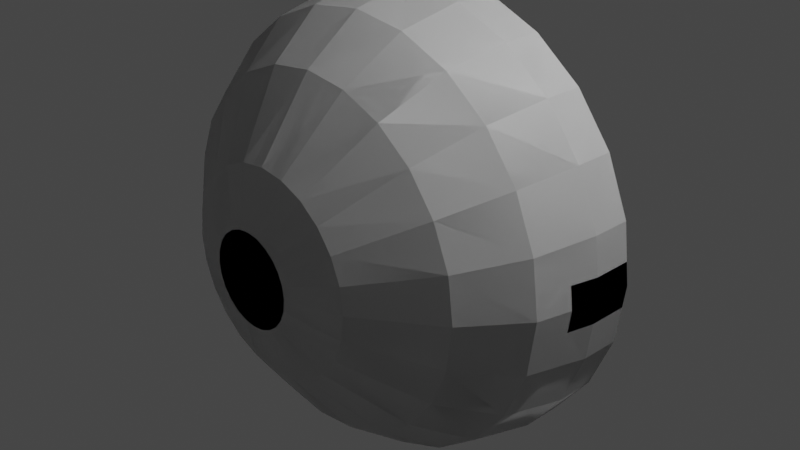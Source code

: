 # Source: sspx-dome-cupola-5-1-iva.blend  (saved by Blender 3.1.7; exported with 4.5.12 LTS)
import bpy
from mathutils import Matrix  # noqa: F401  (used for matrix-valued properties, if any)

bpy.ops.wm.read_factory_settings(use_empty=True)
scene = bpy.context.scene
scene.name = 'Scene'

# ---- collections
col_collection = bpy.data.collections.new('Collection'); scene.collection.children.link(col_collection)

# ---- materials (node trees are filled in below, after node groups)
mat_material_001 = bpy.data.materials.new('Material.001')
mat_material_001.use_transparent_shadow = False

# ---- material node trees
mat_material_001.use_nodes = True; mat_material_001.node_tree.nodes.clear()
_N = mat_material_001.node_tree.nodes; _L = mat_material_001.node_tree.links
n0 = _N.new('ShaderNodeBsdfPrincipled'); n0.name = 'Principled BSDF'; n0.location = (10, 300)
n0.distribution = 'GGX'
n0.subsurface_method = 'RANDOM_WALK_SKIN'
n0.inputs[3].default_value = 1.45
n0.inputs[27].default_value = (0.0, 0.0, 0.0, 1.0)
n0.inputs[28].default_value = 1.0
n1 = _N.new('ShaderNodeOutputMaterial'); n1.name = 'Material Output'; n1.location = (300, 300)
_L.new(n0.outputs[0], n1.inputs[0])
n1.is_active_output = True

# ---- world
world_world = bpy.data.worlds.new('World'); scene.world = world_world
world_world.use_nodes = True; world_world.node_tree.nodes.clear()
_N = world_world.node_tree.nodes; _L = world_world.node_tree.links
n0 = _N.new('ShaderNodeOutputWorld'); n0.name = 'World Output'; n0.location = (300, 300)
n1 = _N.new('ShaderNodeBackground'); n1.name = 'Background'; n1.location = (10, 300)
n1.inputs[0].default_value = (0.05088, 0.05088, 0.05088, 1.0)
_L.new(n1.outputs[0], n0.inputs[0])
n0.is_active_output = True
world_world.color = (0.05088, 0.05088, 0.05088)
world_world.use_sun_shadow = False
world_world.sun_shadow_jitter_overblur = 0.0

# ---- cameras
cam_camera = bpy.data.cameras.new('Camera')
cam_camera.clip_end = 100.0
cam_camera.ortho_scale = 7.314

# ---- lights
light_light = bpy.data.lights.new('Light', 'POINT')
light_light.transmission_factor = 0.0
light_light.energy = 1000.0
light_light.shadow_soft_size = 0.1
light_light.shadow_maximum_resolution = 0.006
light_light.use_absolute_resolution = True

# ---- meshes
me_shellcollider_collider = bpy.data.meshes.new('shellCollider.collider')
me_shellcollider_collider.from_pydata([(-1.715, 0.3407, 1.35), (-1.36, 0.3407, 1.705), (-1.36, 0.5533, 1.705), (-1.715, 0.5533, 1.35), (-1.166, 0.5533, 1.512), (-1.522, 0.5533, 1.156), (-1.166, 0.3407, 1.512), (-1.522, 0.3407, 1.156), (1.305, 0.5533, 1.538), (1.305, 0.3407, 1.538), (1.416, 0.5533, 1.649), (1.416, 0.3407, 1.649), (1.646, 0.5533, 1.419), (1.535, 0.5533, 1.308), (1.646, 0.3407, 1.419), (1.535, 0.3407, 1.308), (1.36, 0.3407, -1.705), (1.36, 0.5533, -1.705), (1.715, 0.3407, -1.35), (1.715, 0.5533, -1.35), (1.166, 0.5533, -1.512), (1.522, 0.5533, -1.156), (1.166, 0.3407, -1.512), (1.522, 0.3407, -1.156), (-1.646, 0.3407, -1.419), (-1.646, 0.5533, -1.419), (-1.416, 0.3407, -1.649), (-1.416, 0.5533, -1.649), (-1.535, 0.5533, -1.308), (-1.305, 0.5533, -1.538), (-1.535, 0.3407, -1.308), (-1.305, 0.3407, -1.538), (2.608e-09, 0.5483, 0.825), (-0.4125, 0.5483, 0.7145), (-0.7145, 0.5483, 0.4125), (-0.825, 0.5483, -3.78e-08), (-0.7145, 0.5483, -0.4125), (-0.4125, 0.5483, -0.7145), (7.473e-08, 0.5483, -0.825), (0.4125, 0.5483, -0.7145), (0.7145, 0.5483, -0.4125), (0.825, 0.5483, 8.099e-09), (0.7145, 0.5483, 0.4125), (0.4125, 0.5483, 0.7145), (2.608e-09, 0.1376, 0.825), (-0.4125, 0.1376, 0.7145), (-0.7145, 0.1376, 0.4125), (-0.825, 0.1376, -3.78e-08), (-0.7145, 0.1376, -0.4125), (-0.4125, 0.1376, -0.7145), (7.473e-08, 0.1376, -0.825), (0.4125, 0.1376, -0.7145), (0.7145, 0.1376, -0.4125), (0.825, 0.1376, 8.099e-09), (0.7145, 0.1376, 0.4125), (0.4125, 0.1376, 0.7145), (4.764e-09, -0.1306, 0.6803), (-0.3401, -0.1306, 0.5891), (-0.5891, -0.1306, 0.3401), (-0.6803, -0.1306, -3.204e-08), (-0.5891, -0.1306, -0.3401), (-0.3401, -0.1306, -0.5891), (6.424e-08, -0.1306, -0.6803), (0.3401, -0.1306, -0.5891), (0.5891, -0.1306, -0.3401), (0.6803, -0.1306, 5.807e-09), (0.5891, -0.1306, 0.3401), (0.3401, -0.1306, 0.5891), (6.379e-09, -0.3256, 0.4678), (-0.2339, -0.3256, 0.4052), (-0.4052, -0.3256, 0.2339), (-0.4678, -0.3256, -2.359e-08), (-0.4052, -0.3256, -0.2339), (-0.2339, -0.3256, -0.4052), (4.728e-08, -0.3256, -0.4678), (0.2339, -0.3256, -0.4052), (0.4052, -0.3256, -0.2339), (0.4678, -0.3256, 2.443e-09), (0.4052, -0.3256, 0.2339), (0.2339, -0.3256, 0.4052), (1.125e-08, -0.4718, 0.2004), (-0.1002, -0.4718, 0.1735), (-0.1735, -0.4718, 0.1002), (-0.2004, -0.4718, -1.578e-08), (-0.1735, -0.4718, -0.1002), (-0.1002, -0.4718, -0.1735), (2.877e-08, -0.4718, -0.2004), (0.1002, -0.4718, -0.1735), (0.1735, -0.4718, -0.1002), (0.2004, -0.4718, -4.633e-09), (0.1735, -0.4718, 0.1002), (0.1002, -0.4718, 0.1735), (-1.195e-08, 0.4832, 0.4104), (-8.212e-09, 0.292, 0.6711), (0.2052, 0.4832, 0.3554), (0.3355, 0.292, 0.5812), (0.3554, 0.4832, 0.2052), (0.4664, 0.292, 0.4667), (0.4104, 0.4832, 1.222e-08), (0.4664, 0.292, -7.809e-08), (0.3554, 0.4832, -0.2052), (0.4664, 0.292, -0.4661), (0.2052, 0.4832, -0.3554), (0.3355, 0.292, -0.5812), (-4.731e-08, 0.4832, -0.4104), (-6.805e-08, 0.292, -0.6711), (-0.2052, 0.4832, -0.3554), (-0.3355, 0.292, -0.5812), (-0.3554, 0.4832, -0.2052), (-0.4664, 0.292, -0.4661), (-0.4104, 0.4832, 6.131e-08), (-0.4664, 0.292, 1.368e-09), (-0.3554, 0.4832, 0.2052), (-0.4664, 0.292, 0.4667), (-0.2052, 0.4832, 0.3554), (-0.3355, 0.292, 0.5812), (0.3497, 0.292, 0.6057), (-8.212e-09, 0.292, 0.6994), (0.6057, 0.292, 0.3497), (0.6994, 0.292, -8.114e-08), (0.6057, 0.292, -0.3497), (0.3497, 0.292, -0.6057), (-6.936e-08, 0.292, -0.6994), (-0.3497, 0.292, -0.6057), (-0.6057, 0.292, -0.3497), (-0.6994, 0.292, 2.24e-09), (-0.6057, 0.292, 0.3497), (-0.3497, 0.292, 0.6057), (-8.212e-09, 0.2564, 0.6711), (0.3355, 0.2564, 0.5812), (0.4664, 0.2564, 0.4667), (0.4664, 0.2564, -7.809e-08), (0.4664, 0.2564, -0.4661), (0.3355, 0.2564, -0.5812), (-6.805e-08, 0.2564, -0.6711), (-0.3355, 0.2564, -0.5812), (-0.4664, 0.2564, -0.4661), (-0.4664, 0.2564, 1.368e-09), (-0.4664, 0.2564, 0.4667), (-0.3355, 0.2564, 0.5812), (-5.415e-09, 0.1325, 0.787), (0.3935, 0.1325, 0.6815), (0.6815, 0.1325, 0.3935), (0.787, 0.1325, -8.324e-08), (0.6815, 0.1325, -0.3935), (0.3935, 0.1325, -0.6815), (-7.558e-08, 0.1325, -0.787), (-0.3935, 0.1325, -0.6815), (-0.6815, 0.1325, -0.3935), (-0.787, 0.1325, 9.921e-09), (-0.6815, 0.1325, 0.3935), (-0.3935, 0.1325, 0.6815), (-7.299e-09, -0.1312, 0.6458), (0.3229, -0.1312, 0.5593), (0.5593, -0.1312, 0.3229), (0.6458, -0.1312, -7.624e-08), (0.5593, -0.1312, -0.3229), (0.3229, -0.1312, -0.5593), (-6.488e-08, -0.1312, -0.6458), (-0.3229, -0.1312, -0.5593), (-0.5593, -0.1312, -0.3229), (-0.6458, -0.1312, 2.118e-10), (-0.5593, -0.1312, 0.3229), (-0.3229, -0.1312, 0.5593), (-1.482e-08, -0.3079, 0.469), (0.2345, -0.3079, 0.4061), (0.4061, -0.3079, 0.2345), (0.469, -0.3079, -7.032e-08), (0.4061, -0.3079, -0.2345), (0.2345, -0.3079, -0.4061), (-5.663e-08, -0.3079, -0.469), (-0.2345, -0.3079, -0.4061), (-0.4061, -0.3079, -0.2345), (-0.469, -0.3079, -1.481e-08), (-0.4061, -0.3079, 0.2345), (-0.2345, -0.3079, 0.4061), (-1.664e-08, -0.4529, 0.2006), (0.1003, -0.4529, 0.1737), (0.1737, -0.4529, 0.1003), (0.2006, -0.4529, -6.064e-08), (0.1737, -0.4529, -0.1003), (0.1003, -0.4529, -0.1737), (-3.453e-08, -0.4529, -0.2006), (-0.1003, -0.4529, -0.1737), (-0.1737, -0.4529, -0.1003), (-0.2006, -0.4529, -3.689e-08), (-0.1737, -0.4529, 0.1003), (-0.1003, -0.4529, 0.1737), (-1.664e-08, -0.4529, 0.2006), (0.1003, -0.4529, 0.1737), (0.1737, -0.4529, 0.1003), (0.2006, -0.4529, -6.064e-08), (0.1737, -0.4529, -0.1003), (0.1003, -0.4529, -0.1737), (-3.453e-08, -0.4529, -0.2006), (-0.1003, -0.4529, -0.1737), (-0.1737, -0.4529, -0.1003), (-0.2006, -0.4529, -3.689e-08), (-0.1737, -0.4529, 0.1003), (-0.1003, -0.4529, 0.1737), (0.5803, 0.1331, 8.073e-06), (0.5803, 0.1331, -0.3863), (-0.5803, 0.1331, 0.3865), (-0.5803, 0.1331, -0.3863), (0.5803, 0.1331, 0.3865), (-0.5803, 0.1331, 8.151e-06), (0.5375, 0.1325, 0.5375), (0.5375, 0.1325, -0.5375), (-0.5375, 0.1325, -0.5375), (-0.5375, 0.1325, 0.5375), (-8.212e-09, 0.4832, 0.6994), (0.3497, 0.4832, 0.6057), (0.6057, 0.4832, 0.3497), (0.6994, 0.4832, 2.24e-09), (0.6057, 0.4832, -0.3497), (0.3497, 0.4832, -0.6057), (-6.936e-08, 0.4832, -0.6994), (-0.3497, 0.4832, -0.6057), (-0.6057, 0.4832, -0.3497), (-0.6994, 0.4832, 8.562e-08), (-0.6057, 0.4832, 0.3497), (-0.3497, 0.4832, 0.6057), (0.2376, 0.128, 2.384), (0.2376, 0.5517, 2.384), (0.625, 0.128, 2.333), (-5.516e-08, 0.5517, 0.5582), (1.207, 0.128, 2.091), (0.2791, 0.5517, 0.4834), (1.708, 0.128, 1.708), (2.091, 0.128, 1.207), (0.4834, 0.5517, 0.2791), (2.333, 0.128, 0.625), (0.5582, 0.5517, 7.521e-08), (2.384, 0.5517, 0.2376), (2.384, 0.128, 0.2376), (2.384, 0.128, -0.2376), (2.384, 0.5517, -0.2376), (2.333, 0.128, -0.625), (2.091, 0.128, -1.208), (0.4834, 0.5517, -0.2791), (1.708, 0.128, -1.708), (0.2791, 0.5517, -0.4834), (1.207, 0.128, -2.091), (0.625, 0.128, -2.333), (-5.958e-08, 0.5517, -0.5582), (0.2376, 0.5517, -2.384), (0.2376, 0.128, -2.384), (-0.2376, 0.128, -2.384), (-0.2376, 0.5517, -2.384), (-0.625, 0.128, -2.333), (-1.207, 0.128, -2.091), (-0.2791, 0.5517, -0.4834), (-1.708, 0.128, -1.708), (-2.091, 0.128, -1.207), (-0.4834, 0.5517, -0.2791), (-2.333, 0.128, -0.625), (-0.5582, 0.5517, 8.077e-08), (-2.384, 0.5517, -0.2376), (-2.384, 0.128, -0.2376), (-2.384, 0.5517, 0.2376), (-2.333, 0.128, 0.625), (-2.384, 0.128, 0.2376), (-2.091, 0.128, 1.207), (-0.4834, 0.5517, 0.2791), (-1.708, 0.128, 1.708), (-1.208, 0.128, 2.091), (-0.2791, 0.5517, 0.4834), (-0.2376, -0.1567, 2.319), (-0.625, 0.128, 2.333), (-0.2376, 0.128, 2.384), (3.781e-09, -0.523, 2.267), (3.33e-09, -0.1567, 2.35), (-0.5867, -0.523, 2.189), (-0.2376, 0.5517, 2.384), (2.98e-09, 0.5517, 2.415), (-2.415, 0.5517, 1.407e-07), (-2.081e-07, 0.5517, -2.415), (2.415, 0.5517, 6.3e-09), (-0.9154, -1.105, -1.586), (-1.603, -0.523, -1.603), (-1.295, -1.105, -1.295), (-1.133, -0.523, -1.963), (0.5867, -0.523, 2.189), (1.133, -0.523, 1.963), (2.319, -0.1567, -0.2376), (2.267, -0.523, -2.043e-07), (2.35, -0.1567, -1.659e-07), (2.189, -0.523, -0.5867), (0.2376, -0.1567, -2.319), (-1.944e-07, -0.523, -2.267), (-2.021e-07, -0.1567, -2.35), (0.5867, -0.523, -2.189), (-1.963, -0.523, -1.133), (-2.189, -0.523, -0.5867), (-1.603, -0.523, 1.603), (-1.133, -0.523, 1.963), (1.963, -0.523, 1.133), (2.189, -0.523, 0.5867), (1.603, -0.523, -1.603), (1.133, -0.523, -1.963), (-2.189, -0.523, 0.5867), (-1.963, -0.523, 1.133), (1.603, -0.523, 1.603), (1.963, -0.523, -1.133), (0.2376, -0.1567, 2.319), (-0.2376, -0.1567, -2.319), (-0.5867, -0.523, -2.189), (-2.319, -0.1567, -0.2376), (-2.267, -0.523, -7.82e-08), (-2.35, -0.1567, -3.512e-08), (2.319, -0.1567, 0.2376), (-2.319, -0.1567, 0.2376), (0.7493, -1.66, 0.7493), (1.586, -1.105, 0.9154), (0.9177, -1.66, 0.5298), (1.295, -1.105, 1.295), (1.768, -1.105, -0.4739), (1.586, -1.105, -0.9154), (-0.9154, -1.105, 1.586), (-0.4739, -1.105, 1.768), (-3.843e-10, -1.105, 1.831), (0.4739, -1.105, 1.768), (-1.586, -1.105, -0.9154), (1.295, -1.105, -1.295), (0.9154, -1.105, 1.586), (-1.768, -1.105, -0.4739), (0.9154, -1.105, -1.586), (-1.831, -1.105, -1.606e-07), (0.4739, -1.105, -1.768), (-1.768, -1.105, 0.4739), (-1.604e-07, -1.105, -1.831), (1.768, -1.105, 0.4739), (-1.586, -1.105, 0.9154), (-0.4739, -1.105, -1.768), (1.831, -1.105, -2.624e-07), (-1.295, -1.105, 1.295), (-0.2448, -1.856, -0.424), (-0.7493, -1.66, -0.7493), (-0.3462, -1.856, -0.3462), (-0.5298, -1.66, -0.9177), (-1.06, -1.66, -2.54e-07), (-1.024, -1.66, 0.2743), (0.2743, -1.66, -1.024), (-8.392e-08, -1.66, -1.06), (1.024, -1.66, 0.2743), (-0.9177, -1.66, 0.5298), (-0.2743, -1.66, -1.024), (1.06, -1.66, -3.129e-07), (-0.7493, -1.66, 0.7493), (1.024, -1.66, -0.2743), (-0.5298, -1.66, 0.9177), (0.9177, -1.66, -0.5298), (-0.2743, -1.66, 1.024), (8.722e-09, -1.66, 1.06), (0.2743, -1.66, 1.024), (-0.9177, -1.66, -0.5298), (0.7493, -1.66, -0.7493), (0.5298, -1.66, 0.9177), (-1.024, -1.66, -0.2743), (0.5298, -1.66, -0.9177), (-0.473, -1.856, 0.1267), (-0.473, -1.856, -0.1267), (-0.4896, -1.856, -2.836e-07), (-0.3462, -1.856, 0.3462), (-0.424, -1.856, 0.2448), (-0.1267, -1.856, 0.473), (-0.2448, -1.856, 0.424), (0.1267, -1.856, 0.473), (-2.873e-08, -1.856, 0.4896), (0.3462, -1.856, 0.3462), (0.2448, -1.856, 0.424), (0.473, -1.856, 0.1267), (0.424, -1.856, 0.2448), (0.473, -1.856, -0.1267), (0.4896, -1.856, -3.108e-07), (0.3462, -1.856, -0.3462), (0.424, -1.856, -0.2448), (0.1267, -1.856, -0.473), (0.2448, -1.856, -0.424), (-0.1267, -1.856, -0.473), (-7.154e-08, -1.856, -0.4896), (-0.424, -1.856, -0.2448), (0.625, 0.5517, 2.333), (2.091, 0.5517, 1.207), (2.333, 0.5517, 0.625), (0.625, 0.5517, -2.333), (-1.207, 0.5517, -2.091), (-1.708, 0.5517, -1.708), (-1.708, 0.5517, 1.708), (-1.208, 0.5517, 2.091), (-2.333, 0.5517, 0.625), (-0.625, 0.5517, 2.333), (1.207, 0.5517, 2.091), (2.091, 0.5517, -1.207), (1.708, 0.5517, -1.708), (-2.091, 0.5517, -1.207), (-0.625, 0.5517, -2.333), (1.708, 0.5517, 1.708), (1.207, 0.5517, -2.091), (-2.333, 0.5517, -0.625), (-2.091, 0.5517, 1.207), (2.333, 0.5517, -0.625)], [], [(0, 1, 2), (0, 2, 3), (4, 3, 2), (5, 3, 4), (6, 5, 4), (7, 5, 6), (1, 7, 6), (0, 7, 1), (7, 3, 5), (0, 3, 7), (1, 4, 2), (6, 4, 1), (9, 10, 8), (11, 10, 9), (13, 10, 12), (8, 10, 13), (12, 11, 14), (10, 11, 12), (14, 9, 15), (11, 9, 14), (14, 13, 12), (15, 13, 14), (15, 8, 13), (9, 8, 15), (17, 18, 16), (19, 18, 17), (20, 19, 17), (21, 19, 20), (22, 21, 20), (23, 21, 22), (16, 23, 22), (18, 23, 16), (23, 19, 21), (18, 19, 23), (16, 20, 17), (22, 20, 16), (25, 26, 24), (27, 26, 25), (28, 27, 25), (29, 27, 28), (30, 29, 28), (31, 29, 30), (24, 31, 30), (26, 31, 24), (31, 27, 29), (26, 27, 31), (24, 28, 25), (30, 28, 24), (40, 52, 51, 39), (37, 49, 48, 36), (32, 44, 55, 43), (34, 46, 45, 33), (41, 53, 52, 40), (38, 50, 49, 37), (35, 47, 46, 34), (42, 54, 53, 41), (39, 51, 50, 38), (36, 48, 47, 35), (43, 55, 54, 42), (33, 45, 44, 32), (47, 59, 58, 46), (54, 66, 65, 53), (51, 63, 62, 50), (48, 60, 59, 47), (55, 67, 66, 54), (45, 57, 56, 44), (52, 64, 63, 51), (49, 61, 60, 48), (44, 56, 67, 55), (46, 58, 57, 45), (53, 65, 64, 52), (50, 62, 61, 49), (62, 74, 73, 61), (59, 71, 70, 58), (66, 78, 77, 65), (63, 75, 74, 62), (60, 72, 71, 59), (67, 79, 78, 66), (57, 69, 68, 56), (64, 76, 75, 63), (61, 73, 72, 60), (56, 68, 79, 67), (58, 70, 69, 57), (65, 77, 76, 64), (74, 86, 85, 73), (71, 83, 82, 70), (78, 90, 89, 77), (75, 87, 86, 74), (72, 84, 83, 71), (79, 91, 90, 78), (69, 81, 80, 68), (76, 88, 87, 75), (73, 85, 84, 72), (68, 80, 91, 79), (70, 82, 81, 69), (77, 89, 88, 76), (81, 82, 83, 84, 85, 86, 87, 88, 89, 90, 91, 80), (210, 211, 116, 117), (211, 212, 118, 116), (212, 213, 119, 118), (213, 214, 120, 119), (214, 215, 121, 120), (215, 216, 122, 121), (216, 217, 123, 122), (217, 218, 124, 123), (218, 219, 125, 124), (219, 220, 126, 125), (115, 139, 138, 113), (220, 221, 127, 126), (221, 210, 117, 127), (93, 117, 116, 95), (95, 116, 118, 97), (97, 118, 119, 99), (99, 119, 120, 101), (101, 120, 121, 103), (103, 121, 122, 105), (105, 122, 123, 107), (107, 123, 124, 109), (109, 124, 125, 111), (111, 125, 126, 113), (113, 126, 127, 115), (115, 127, 117, 93), (201, 144, 143, 200), (95, 129, 128, 93), (109, 136, 135, 107), (103, 133, 132, 101), (93, 128, 139, 115), (97, 130, 129, 95), (111, 137, 136, 109), (105, 134, 133, 103), (99, 131, 130, 97), (113, 138, 137, 111), (107, 135, 134, 105), (101, 132, 131, 99), (144, 156, 155, 143), (209, 150, 202), (129, 141, 140, 128), (203, 148, 208), (207, 144, 201), (128, 140, 151, 139), (204, 142, 206), (205, 149, 148, 203), (134, 146, 145, 133), (200, 143, 142, 204), (202, 150, 149, 205), (135, 147, 146, 134), (159, 171, 170, 158), (151, 163, 162, 150, 209), (141, 153, 152, 140), (148, 160, 159, 147, 208), (145, 157, 156, 144, 207), (140, 152, 163, 151), (142, 154, 153, 141, 206), (149, 161, 160, 148), (146, 158, 157, 145), (143, 155, 154, 142), (150, 162, 161, 149), (147, 159, 158, 146), (171, 183, 182, 170), (156, 168, 167, 155), (163, 175, 174, 162), (153, 165, 164, 152), (160, 172, 171, 159), (157, 169, 168, 156), (152, 164, 175, 163), (154, 166, 165, 153), (161, 173, 172, 160), (158, 170, 169, 157), (155, 167, 166, 154), (162, 174, 173, 161), (186, 198, 197, 185), (168, 180, 179, 167), (175, 187, 186, 174), (165, 177, 176, 164), (172, 184, 183, 171), (169, 181, 180, 168), (164, 176, 187, 175), (166, 178, 177, 165), (173, 185, 184, 172), (170, 182, 181, 169), (167, 179, 178, 166), (174, 186, 185, 173), (189, 190, 191, 192, 193, 194, 195, 196, 197, 198, 199, 188), (183, 195, 194, 182), (180, 192, 191, 179), (187, 199, 198, 186), (177, 189, 188, 176), (184, 196, 195, 183), (181, 193, 192, 180), (176, 188, 199, 187), (178, 190, 189, 177), (185, 197, 196, 184), (182, 194, 193, 181), (179, 191, 190, 178), (138, 202, 205, 137), (131, 200, 204, 130), (137, 205, 203, 136), (132, 201, 200, 131), (130, 206, 141, 129), (132, 207, 201), (138, 209, 202), (136, 208, 147, 135), (139, 151, 209, 138), (203, 208, 136), (133, 145, 207, 132), (204, 206, 130), (94, 211, 210, 92), (96, 212, 211, 94), (98, 213, 212, 96), (100, 214, 213, 98), (102, 215, 214, 100), (104, 216, 215, 102), (106, 217, 216, 104), (108, 218, 217, 106), (110, 219, 218, 108), (112, 220, 219, 110), (114, 221, 220, 112), (92, 210, 221, 114), (222, 223, 224), (224, 223, 382), (382, 392, 226), (382, 226, 224), (392, 397, 228), (392, 228, 226), (397, 383, 229), (397, 229, 228), (383, 384, 231), (383, 231, 229), (233, 234, 231), (233, 231, 384), (235, 236, 401), (235, 401, 237), (401, 393, 238), (401, 238, 237), (393, 394, 240), (393, 240, 238), (394, 398, 242), (394, 242, 240), (398, 385, 243), (398, 243, 242), (245, 246, 243), (245, 243, 385), (247, 248, 396), (247, 396, 249), (396, 386, 250), (396, 250, 249), (386, 387, 252), (386, 252, 250), (387, 395, 253), (387, 253, 252), (395, 399, 255), (395, 255, 253), (257, 258, 255), (257, 255, 399), (260, 261, 259), (260, 259, 390), (390, 400, 262), (390, 262, 260), (400, 388, 264), (400, 264, 262), (388, 389, 265), (388, 265, 264), (268, 269, 267), (267, 271, 270), (270, 272, 268), (267, 270, 268), (389, 391, 268), (389, 268, 265), (273, 269, 268), (273, 268, 391), (279, 280, 278), (279, 278, 281), (226, 283, 282), (226, 282, 224), (285, 286, 284), (284, 235, 237), (237, 287, 285), (284, 237, 285), (243, 246, 288), (288, 290, 289), (289, 291, 243), (288, 289, 243), (255, 293, 292), (255, 292, 253), (265, 295, 294), (265, 294, 264), (231, 297, 296), (231, 296, 229), (242, 299, 298), (242, 298, 240), (252, 279, 281), (252, 281, 250), (262, 301, 300), (262, 300, 260), (228, 302, 283), (228, 283, 226), (238, 303, 287), (238, 287, 237), (282, 270, 271), (222, 224, 304), (282, 271, 304), (304, 224, 282), (289, 290, 305), (305, 247, 249), (249, 306, 289), (305, 249, 289), (255, 258, 307), (307, 309, 308), (308, 293, 255), (307, 308, 255), (268, 272, 295), (268, 295, 265), (231, 234, 310), (310, 286, 285), (285, 297, 231), (310, 285, 231), (243, 291, 299), (243, 299, 242), (253, 292, 279), (253, 279, 252), (264, 294, 301), (264, 301, 262), (229, 296, 302), (229, 302, 228), (240, 298, 303), (240, 303, 238), (250, 281, 306), (250, 306, 249), (300, 308, 309), (311, 261, 260), (300, 309, 311), (311, 260, 300), (313, 314, 312), (313, 312, 315), (303, 317, 316), (303, 316, 287), (272, 319, 318), (272, 318, 295), (282, 321, 320), (282, 320, 270), (292, 322, 280), (292, 280, 279), (298, 323, 317), (298, 317, 303), (270, 320, 319), (270, 319, 272), (283, 324, 321), (283, 321, 282), (293, 325, 322), (293, 322, 292), (299, 326, 323), (299, 323, 298), (302, 315, 324), (302, 324, 283), (308, 327, 325), (308, 325, 293), (291, 328, 326), (291, 326, 299), (296, 313, 315), (296, 315, 302), (300, 329, 327), (300, 327, 308), (289, 330, 328), (289, 328, 291), (297, 331, 313), (297, 313, 296), (301, 332, 329), (301, 329, 300), (306, 333, 330), (306, 330, 289), (285, 334, 331), (285, 331, 297), (294, 335, 332), (294, 332, 301), (281, 278, 333), (281, 333, 306), (287, 316, 334), (287, 334, 285), (295, 318, 335), (295, 335, 294), (337, 338, 336), (337, 336, 339), (329, 341, 340), (329, 340, 327), (330, 343, 342), (330, 342, 328), (331, 344, 314), (331, 314, 313), (332, 345, 341), (332, 341, 329), (333, 346, 343), (333, 343, 330), (334, 347, 344), (334, 344, 331), (335, 348, 345), (335, 345, 332), (278, 339, 346), (278, 346, 333), (316, 349, 347), (316, 347, 334), (318, 350, 348), (318, 348, 335), (280, 337, 339), (280, 339, 278), (317, 351, 349), (317, 349, 316), (319, 352, 350), (319, 350, 318), (321, 354, 353), (321, 353, 320), (322, 355, 337), (322, 337, 280), (323, 356, 351), (323, 351, 317), (320, 353, 352), (320, 352, 319), (324, 357, 354), (324, 354, 321), (325, 358, 355), (325, 355, 322), (326, 359, 356), (326, 356, 323), (315, 312, 357), (315, 357, 324), (327, 340, 358), (327, 358, 325), (328, 342, 359), (328, 359, 326), (361, 362, 360), (360, 364, 363), (363, 366, 365), (365, 368, 367), (367, 370, 369), (369, 372, 371), (371, 374, 373), (373, 376, 375), (375, 378, 377), (377, 380, 379), (379, 336, 338), (338, 381, 361), (361, 360, 363), (363, 365, 367), (367, 369, 371), (371, 373, 375), (375, 377, 379), (379, 338, 361), (361, 363, 367), (367, 371, 375), (375, 379, 361), (367, 375, 361), (351, 376, 373), (351, 373, 349), (352, 365, 366), (352, 366, 350), (354, 367, 368), (354, 368, 353), (355, 381, 338), (355, 338, 337), (356, 375, 376), (356, 376, 351), (353, 368, 365), (353, 365, 352), (357, 370, 367), (357, 367, 354), (358, 361, 381), (358, 381, 355), (359, 378, 375), (359, 375, 356), (312, 369, 370), (312, 370, 357), (340, 362, 361), (340, 361, 358), (342, 377, 378), (342, 378, 359), (314, 372, 369), (314, 369, 312), (341, 360, 362), (341, 362, 340), (343, 380, 377), (343, 377, 342), (344, 371, 372), (344, 372, 314), (345, 364, 360), (345, 360, 341), (346, 379, 380), (346, 380, 343), (347, 374, 371), (347, 371, 344), (348, 363, 364), (348, 364, 345), (339, 336, 379), (339, 379, 346), (349, 373, 374), (349, 374, 347), (350, 366, 363), (350, 363, 348), (256, 275, 257), (232, 236, 277), (225, 382, 223), (230, 232, 384, 383), (244, 245, 385), (251, 387, 386), (263, 266, 389, 388), (225, 223, 274), (256, 390, 259), (225, 273, 391), (256, 259, 275), (244, 276, 245), (225, 227, 392, 382), (232, 233, 384), (239, 241, 394, 393), (251, 254, 395, 387), (266, 225, 391, 389), (225, 274, 273), (244, 396, 248), (244, 251, 386, 396), (232, 277, 233), (227, 397, 392), (241, 398, 394), (254, 256, 399, 395), (256, 263, 400, 390), (232, 401, 236), (232, 239, 393, 401), (244, 248, 276), (227, 230, 383, 397), (241, 244, 385, 398), (256, 257, 399), (263, 388, 400)])
_uv = me_shellcollider_collider.uv_layers.new(name='UVMap')
_uv.uv.foreach_set('vector', [0.0, 0.0, 0.0, 0.0, 0.0, 0.0, 0.0, 0.0, 0.0, 0.0, 0.0, 0.0, 0.0, 0.0, 0.0, 0.0, 0.0, 0.0, 0.0, 0.0, 0.0, 0.0, 0.0, 0.0, 0.0, 0.0, 0.0, 0.0, 0.0, 0.0, 0.0, 0.0, 0.0, 0.0, 0.0, 0.0, 0.0, 0.0, 0.0, 0.0, 0.0, 0.0, 0.0, 0.0, 0.0, 0.0, 0.0, 0.0, 0.0, 0.0, 0.0, 0.0, 0.0, 0.0, 0.0, 0.0, 0.0, 0.0, 0.0, 0.0, 0.0, 0.0, 0.0, 0.0, 0.0, 0.0, 0.0, 0.0, 0.0, 0.0, 0.0, 0.0, 0.0, 0.0, 0.0, 0.0, 0.0, 0.0, 0.0, 0.0, 0.0, 0.0, 0.0, 0.0, 0.0, 0.0, 0.0, 0.0, 0.0, 0.0, 0.0, 0.0, 0.0, 0.0, 0.0, 0.0, 0.0, 0.0, 0.0, 0.0, 0.0, 0.0, 0.0, 0.0, 0.0, 0.0, 0.0, 0.0, 0.0, 0.0, 0.0, 0.0, 0.0, 0.0, 0.0, 0.0, 0.0, 0.0, 0.0, 0.0, 0.0, 0.0, 0.0, 0.0, 0.0, 0.0, 0.0, 0.0, 0.0, 0.0, 0.0, 0.0, 0.0, 0.0, 0.0, 0.0, 0.0, 0.0, 0.0, 0.0, 0.0, 0.0, 0.0, 0.0, 0.0, 0.0, 0.0, 0.0, 0.0, 0.0, 0.0, 0.0, 0.0, 0.0, 0.0, 0.0, 0.0, 0.0, 0.0, 0.0, 0.0, 0.0, 0.0, 0.0, 0.0, 0.0, 0.0, 0.0, 0.0, 0.0, 0.0, 0.0, 0.0, 0.0, 0.0, 0.0, 0.0, 0.0, 0.0, 0.0, 0.0, 0.0, 0.0, 0.0, 0.0, 0.0, 0.0, 0.0, 0.0, 0.0, 0.0, 0.0, 0.0, 0.0, 0.0, 0.0, 0.0, 0.0, 0.0, 0.0, 0.0, 0.0, 0.0, 0.0, 0.0, 0.0, 0.0, 0.0, 0.0, 0.0, 0.0, 0.0, 0.0, 0.0, 0.0, 0.0, 0.0, 0.0, 0.0, 0.0, 0.0, 0.0, 0.0, 0.0, 0.0, 0.0, 0.0, 0.0, 0.0, 0.0, 0.0, 0.0, 0.0, 0.0, 0.0, 0.0, 0.0, 0.0, 0.0, 0.0, 0.0, 0.0, 0.0, 0.0, 0.0, 0.0, 0.0, 0.0, 0.0, 0.0, 0.0, 0.0, 0.0, 0.0, 0.0, 0.0, 0.0, 0.0, 0.0, 0.0, 0.0, 0.0, 0.0, 0.0, 0.0, 0.0, 0.0, 0.0, 0.0, 0.0, 0.0, 0.0, 0.0, 0.0, 0.0, 0.0, 0.0, 0.0, 0.0, 0.0, 0.0, 0.0, 0.0, 0.0, 0.0, 0.0, 0.0, 0.0, 0.0, 0.0, 0.0, 0.0, 0.0, 0.0, 0.0, 0.0, 0.0, 0.0, 0.0, 0.0, 0.0, 0.0, 0.0, 0.0, 0.0, 0.0, 0.0, 0.0, 0.0, 0.0, 0.0, 0.0, 0.0, 0.0, 0.0, 0.0, 0.0, 0.0, 0.0, 0.0, 0.0, 0.0, 0.0, 0.0, 0.0, 0.0, 0.0, 0.0, 0.0, 0.0, 0.0, 0.0, 0.0, 0.0, 0.0, 0.0, 0.0, 0.0, 0.0, 0.0, 0.0, 0.0, 0.0, 0.0, 0.0, 0.0, 0.0, 0.0, 0.0, 0.0, 0.0, 0.0, 0.0, 0.0, 0.0, 0.0, 0.0, 0.0, 0.0, 0.0, 0.0, 0.0, 0.0, 0.0, 0.0, 0.0, 0.0, 0.0, 0.0, 0.0, 0.0, 0.0, 0.0, 0.0, 0.0, 0.0, 0.0, 0.0, 0.0, 0.0, 0.0, 0.0, 0.0, 0.0, 0.0, 0.0, 0.0, 0.0, 0.0, 0.0, 0.0, 0.0, 0.0, 0.0, 0.0, 0.0, 0.0, 0.0, 0.0, 0.0, 0.0, 0.0, 0.0, 0.0, 0.0, 0.0, 0.0, 0.0, 0.0, 0.0, 0.0, 0.0, 0.0, 0.0, 0.0, 0.0, 0.0, 0.0, 0.0, 0.0, 0.0, 0.0, 0.0, 0.0, 0.0, 0.0, 0.0, 0.0, 0.0, 0.0, 0.0, 0.0, 0.0, 0.0, 0.0, 0.0, 0.0, 0.0, 0.0, 0.0, 0.0, 0.0, 0.0, 0.0, 0.0, 0.0, 0.0, 0.0, 0.0, 0.0, 0.0, 0.0, 0.0, 0.0, 0.0, 0.0, 0.0, 0.0, 0.0, 0.0, 0.0, 0.0, 0.0, 0.0, 0.0, 0.0, 0.0, 0.0, 0.0, 0.0, 0.0, 0.0, 0.0, 0.0, 0.0, 0.0, 0.0, 0.0, 0.0, 0.0, 0.0, 0.0, 0.0, 0.0, 0.0, 0.0, 0.0, 0.0, 0.0, 0.0, 0.0, 0.0, 0.0, 0.0, 0.0, 0.0, 0.0, 0.0, 0.0, 0.0, 0.0, 0.0, 0.0, 0.0, 0.0, 0.0, 0.0, 0.0, 0.0, 0.0, 0.0, 0.0, 0.0, 0.0, 0.0, 0.0, 0.0, 0.0, 0.0, 0.0, 0.0, 0.0, 0.0, 0.0, 0.0, 0.0, 0.0, 0.0, 0.0, 0.0, 0.0, 0.0, 0.0, 0.0, 0.0, 0.0, 0.0, 0.0, 0.0, 0.0, 0.0, 0.0, 0.0, 0.0, 0.0, 0.0, 0.0, 0.0, 0.0, 0.0, 0.0, 0.0, 0.0, 0.0, 0.0, 0.0, 0.0, 0.0, 0.0, 0.0, 0.0, 0.0, 0.0, 0.0, 0.0, 0.0, 0.0, 0.0, 0.0, 0.0, 0.0, 0.0, 0.0, 0.0, 0.0, 0.0, 0.0, 0.0, 0.0, 0.0, 0.0, 0.0, 0.0, 0.0, 0.0, 0.0, 0.0, 0.0, 0.0, 0.0, 0.0, 0.0, 0.0, 0.0, 0.0, 0.0, 0.0, 0.0, 0.0, 0.0, 0.0, 0.0, 0.0, 0.0, 0.0, 0.0, 0.0, 0.0, 0.0, 0.0, 0.0, 0.0, 0.0, 0.0, 0.0, 0.0, 0.0, 0.0, 0.0, 0.0, 0.0, 0.0, 0.0, 0.0, 0.0, 0.0, 0.0, 0.0, 0.0, 0.0, 0.0, 0.0, 0.0, 0.0, 0.0, 0.0, 0.0, 0.0, 0.0, 0.0, 0.0, 0.0, 0.0, 0.0, 0.0, 0.0, 0.0, 0.0, 0.0, 0.0, 0.0, 0.0, 0.0, 0.0, 0.0, 0.0, 0.0, 0.0, 0.0, 0.0, 0.0, 0.0, 0.0, 0.0, 0.0, 0.0, 0.0, 0.0, 0.0, 0.0, 0.0, 0.0, 0.0, 0.0, 0.0, 0.0, 0.0, 0.0, 0.0, 0.0, 0.0, 0.0, 0.0, 0.0, 0.0, 0.0, 0.0, 0.0, 0.0, 0.0, 0.0, 0.0, 0.0, 0.0, 0.0, 0.0, 1.0, 0.5, 0.9167, 0.5, 0.9167, 1.0, 1.0, 1.0, 0.9167, 0.5, 0.8333, 0.5, 0.8333, 1.0, 0.9167, 1.0, 0.8333, 0.5, 0.75, 0.5, 0.75, 1.0, 0.8333, 1.0, 0.75, 0.5, 0.6667, 0.5, 0.6667, 1.0, 0.75, 1.0, 0.6667, 0.5, 0.5833, 0.5, 0.5833, 1.0, 0.6667, 1.0, 0.5833, 0.5, 0.5, 0.5, 0.5, 1.0, 0.5833, 1.0, 0.5, 0.5, 0.4167, 0.5, 0.4167, 1.0, 0.5, 1.0, 0.4167, 0.5, 0.3333, 0.5, 0.3333, 1.0, 0.4167, 1.0, 0.3333, 0.5, 0.25, 0.5, 0.25, 1.0, 0.3333, 1.0, 0.25, 0.5, 0.1667, 0.5, 0.1667, 1.0, 0.25, 1.0, 0.1349, 0.4494, 0.1349, 0.4494, 0.09025, 0.4048, 0.09025, 0.4048, 0.1667, 0.5, 0.08333, 0.5, 0.08333, 1.0, 0.1667, 1.0, 0.08333, 0.5, 7.451e-08, 0.5, 7.451e-08, 1.0, 0.08333, 1.0, 0.25, 0.4803, 0.25, 0.49, 0.37, 0.4578, 0.3651, 0.4494, 0.3651, 0.4494, 0.37, 0.4578, 0.4578, 0.37, 0.4098, 0.4048, 0.4098, 0.4048, 0.4578, 0.37, 0.49, 0.25, 0.4803, 0.25, 0.4803, 0.25, 0.49, 0.25, 0.4578, 0.13, 0.4099, 0.09536, 0.4099, 0.09536, 0.4578, 0.13, 0.37, 0.04215, 0.3651, 0.05057, 0.3651, 0.05057, 0.37, 0.04215, 0.25, 0.01, 0.25, 0.01971, 0.25, 0.01971, 0.25, 0.01, 0.13, 0.04215, 0.1349, 0.05057, 0.1349, 0.05057, 0.13, 0.04215, 0.04215, 0.13, 0.09006, 0.09536, 0.09006, 0.09536, 0.04215, 0.13, 0.01, 0.25, 0.01971, 0.25, 0.01971, 0.25, 0.01, 0.25, 0.04215, 0.37, 0.09025, 0.4048, 0.09025, 0.4048, 0.04215, 0.37, 0.13, 0.4578, 0.1349, 0.4494, 0.1349, 0.4494, 0.13, 0.4578, 0.25, 0.49, 0.25, 0.4803, 0.4297, 0.1151, 0.4494, 0.1349, 0.4803, 0.25, 0.4803, 0.25, 0.3651, 0.4494, 0.3651, 0.4494, 0.25, 0.4803, 0.25, 0.4803, 0.09006, 0.09536, 0.09006, 0.09536, 0.1349, 0.05057, 0.1349, 0.05057, 0.3651, 0.05057, 0.3651, 0.05057, 0.4099, 0.09536, 0.4099, 0.09536, 0.25, 0.4803, 0.25, 0.4803, 0.1349, 0.4494, 0.1349, 0.4494, 0.4098, 0.4048, 0.4098, 0.4048, 0.3651, 0.4494, 0.3651, 0.4494, 0.01971, 0.25, 0.01971, 0.25, 0.09006, 0.09536, 0.09006, 0.09536, 0.25, 0.01971, 0.25, 0.01971, 0.3651, 0.05057, 0.3651, 0.05057, 0.4803, 0.25, 0.4803, 0.25, 0.4098, 0.4048, 0.4098, 0.4048, 0.09025, 0.4048, 0.09025, 0.4048, 0.01971, 0.25, 0.01971, 0.25, 0.1349, 0.05057, 0.1349, 0.05057, 0.25, 0.01971, 0.25, 0.01971, 0.4099, 0.09536, 0.4099, 0.09536, 0.4803, 0.25, 0.4803, 0.25, 0.4494, 0.1349, 0.4494, 0.1349, 0.4803, 0.25, 0.4803, 0.25, 0.09271, 0.4073, 0.05057, 0.3651, 0.07041, 0.385, 0.3651, 0.4494, 0.3651, 0.4494, 0.25, 0.4803, 0.25, 0.4803, 0.07031, 0.1151, 0.05057, 0.1349, 0.09271, 0.09271, 0.4073, 0.09271, 0.4494, 0.1349, 0.4297, 0.1151, 0.25, 0.4803, 0.25, 0.4803, 0.1349, 0.4494, 0.1349, 0.4494, 0.4296, 0.385, 0.4494, 0.3651, 0.4073, 0.4073, 0.01971, 0.25, 0.01971, 0.25, 0.05057, 0.1349, 0.07031, 0.1151, 0.25, 0.01971, 0.25, 0.01971, 0.3651, 0.05057, 0.3651, 0.05057, 0.4803, 0.25, 0.4803, 0.25, 0.4494, 0.3651, 0.4296, 0.385, 0.07041, 0.385, 0.05057, 0.3651, 0.01971, 0.25, 0.01971, 0.25, 0.1349, 0.05057, 0.1349, 0.05057, 0.25, 0.01971, 0.25, 0.01971, 0.1349, 0.05057, 0.1349, 0.05057, 0.25, 0.01971, 0.25, 0.01971, 0.1349, 0.4494, 0.1349, 0.4494, 0.05057, 0.3651, 0.05057, 0.3651, 0.09271, 0.4073, 0.3651, 0.4494, 0.3651, 0.4494, 0.25, 0.4803, 0.25, 0.4803, 0.05057, 0.1349, 0.05057, 0.1349, 0.1349, 0.05057, 0.1349, 0.05057, 0.09271, 0.09271, 0.3651, 0.05057, 0.3651, 0.05057, 0.4494, 0.1349, 0.4494, 0.1349, 0.4073, 0.09271, 0.25, 0.4803, 0.25, 0.4803, 0.1349, 0.4494, 0.1349, 0.4494, 0.4494, 0.3651, 0.4494, 0.3651, 0.3651, 0.4494, 0.3651, 0.4494, 0.4073, 0.4073, 0.01971, 0.25, 0.01971, 0.25, 0.05057, 0.1349, 0.05057, 0.1349, 0.25, 0.01971, 0.25, 0.01971, 0.3651, 0.05057, 0.3651, 0.05057, 0.4803, 0.25, 0.4803, 0.25, 0.4494, 0.3651, 0.4494, 0.3651, 0.05057, 0.3651, 0.05057, 0.3651, 0.01971, 0.25, 0.01971, 0.25, 0.1349, 0.05057, 0.1349, 0.05057, 0.25, 0.01971, 0.25, 0.01971, 0.1349, 0.05057, 0.1349, 0.05057, 0.25, 0.01971, 0.25, 0.01971, 0.4494, 0.1349, 0.4494, 0.1349, 0.4803, 0.25, 0.4803, 0.25, 0.1349, 0.4494, 0.1349, 0.4494, 0.05057, 0.3651, 0.05057, 0.3651, 0.3651, 0.4494, 0.3651, 0.4494, 0.25, 0.4803, 0.25, 0.4803, 0.05057, 0.1349, 0.05057, 0.1349, 0.1349, 0.05057, 0.1349, 0.05057, 0.3651, 0.05057, 0.3651, 0.05057, 0.4494, 0.1349, 0.4494, 0.1349, 0.25, 0.4803, 0.25, 0.4803, 0.1349, 0.4494, 0.1349, 0.4494, 0.4494, 0.3651, 0.4494, 0.3651, 0.3651, 0.4494, 0.3651, 0.4494, 0.01971, 0.25, 0.01971, 0.25, 0.05057, 0.1349, 0.05057, 0.1349, 0.25, 0.01971, 0.25, 0.01971, 0.3651, 0.05057, 0.3651, 0.05057, 0.4803, 0.25, 0.4803, 0.25, 0.4494, 0.3651, 0.4494, 0.3651, 0.05057, 0.3651, 0.05057, 0.3651, 0.01971, 0.25, 0.01971, 0.25, 0.05057, 0.3651, 0.05057, 0.3651, 0.01971, 0.25, 0.01971, 0.25, 0.4494, 0.1349, 0.4494, 0.1349, 0.4803, 0.25, 0.4803, 0.25, 0.1349, 0.4494, 0.1349, 0.4494, 0.05057, 0.3651, 0.05057, 0.3651, 0.3651, 0.4494, 0.3651, 0.4494, 0.25, 0.4803, 0.25, 0.4803, 0.05057, 0.1349, 0.05057, 0.1349, 0.1349, 0.05057, 0.1349, 0.05057, 0.3651, 0.05057, 0.3651, 0.05057, 0.4494, 0.1349, 0.4494, 0.1349, 0.25, 0.4803, 0.25, 0.4803, 0.1349, 0.4494, 0.1349, 0.4494, 0.4494, 0.3651, 0.4494, 0.3651, 0.3651, 0.4494, 0.3651, 0.4494, 0.01971, 0.25, 0.01971, 0.25, 0.05057, 0.1349, 0.05057, 0.1349, 0.25, 0.01971, 0.25, 0.01971, 0.3651, 0.05057, 0.3651, 0.05057, 0.4803, 0.25, 0.4803, 0.25, 0.4494, 0.3651, 0.4494, 0.3651, 0.05057, 0.3651, 0.05057, 0.3651, 0.01971, 0.25, 0.01971, 0.25, 0.3651, 0.4494, 0.4494, 0.3651, 0.4803, 0.25, 0.4494, 0.1349, 0.3651, 0.05057, 0.25, 0.01971, 0.1349, 0.05057, 0.05057, 0.1349, 0.01971, 0.25, 0.05057, 0.3651, 0.1349, 0.4494, 0.25, 0.4803, 0.1349, 0.05057, 0.1349, 0.05057, 0.25, 0.01971, 0.25, 0.01971, 0.4494, 0.1349, 0.4494, 0.1349, 0.4803, 0.25, 0.4803, 0.25, 0.1349, 0.4494, 0.1349, 0.4494, 0.05057, 0.3651, 0.05057, 0.3651, 0.3651, 0.4494, 0.3651, 0.4494, 0.25, 0.4803, 0.25, 0.4803, 0.05057, 0.1349, 0.05057, 0.1349, 0.1349, 0.05057, 0.1349, 0.05057, 0.3651, 0.05057, 0.3651, 0.05057, 0.4494, 0.1349, 0.4494, 0.1349, 0.25, 0.4803, 0.25, 0.4803, 0.1349, 0.4494, 0.1349, 0.4494, 0.4494, 0.3651, 0.4494, 0.3651, 0.3651, 0.4494, 0.3651, 0.4494, 0.01971, 0.25, 0.01971, 0.25, 0.05057, 0.1349, 0.05057, 0.1349, 0.25, 0.01971, 0.25, 0.01971, 0.3651, 0.05057, 0.3651, 0.05057, 0.4803, 0.25, 0.4803, 0.25, 0.4494, 0.3651, 0.4494, 0.3651, 0.09025, 0.4048, 0.07041, 0.385, 0.01971, 0.25, 0.01971, 0.25, 0.4803, 0.25, 0.4803, 0.25, 0.4296, 0.385, 0.4098, 0.4048, 0.01971, 0.25, 0.01971, 0.25, 0.07031, 0.1151, 0.09006, 0.09536, 0.4099, 0.09536, 0.4297, 0.1151, 0.4803, 0.25, 0.4803, 0.25, 0.4098, 0.4048, 0.4073, 0.4073, 0.3651, 0.4494, 0.3651, 0.4494, 0.4099, 0.09536, 0.4073, 0.09271, 0.4297, 0.1151, 0.09025, 0.4048, 0.09271, 0.4073, 0.07041, 0.385, 0.09006, 0.09536, 0.09271, 0.09271, 0.1349, 0.05057, 0.1349, 0.05057, 0.1349, 0.4494, 0.1349, 0.4494, 0.09271, 0.4073, 0.09025, 0.4048, 0.07031, 0.1151, 0.09271, 0.09271, 0.09006, 0.09536, 0.3651, 0.05057, 0.3651, 0.05057, 0.4073, 0.09271, 0.4099, 0.09536, 0.4296, 0.385, 0.4073, 0.4073, 0.4098, 0.4048, 0.8659, 0.4508, 0.87, 0.4578, 0.75, 0.49, 0.75, 0.4819, 0.9508, 0.3659, 0.9578, 0.37, 0.87, 0.4578, 0.8659, 0.4508, 0.9819, 0.25, 0.99, 0.25, 0.9578, 0.37, 0.9508, 0.3659, 0.9508, 0.1341, 0.9578, 0.13, 0.99, 0.25, 0.9819, 0.25, 0.8659, 0.0492, 0.87, 0.04215, 0.9578, 0.13, 0.9508, 0.1341, 0.75, 0.01813, 0.75, 0.01, 0.87, 0.04215, 0.8659, 0.0492, 0.6341, 0.0492, 0.63, 0.04215, 0.75, 0.01, 0.75, 0.01813, 0.5492, 0.1341, 0.5422, 0.13, 0.63, 0.04215, 0.6341, 0.0492, 0.5181, 0.25, 0.51, 0.25, 0.5422, 0.13, 0.5492, 0.1341, 0.5492, 0.3659, 0.5422, 0.37, 0.51, 0.25, 0.5181, 0.25, 0.6341, 0.4508, 0.63, 0.4578, 0.5422, 0.37, 0.5492, 0.3659, 0.75, 0.4819, 0.75, 0.49, 0.63, 0.4578, 0.6341, 0.4508, 0.0, 0.0, 0.0, 0.0, 0.0, 0.0, 0.0, 0.0, 0.0, 0.0, 0.0, 0.0, 0.0, 0.0, 0.0, 0.0, 0.0, 0.0, 0.0, 0.0, 0.0, 0.0, 0.0, 0.0, 0.0, 0.0, 0.0, 0.0, 0.0, 0.0, 0.0, 0.0, 0.0, 0.0, 0.0, 0.0, 0.0, 0.0, 0.0, 0.0, 0.0, 0.0, 0.0, 0.0, 0.0, 0.0, 0.0, 0.0, 0.0, 0.0, 0.0, 0.0, 0.0, 0.0, 0.0, 0.0, 0.0, 0.0, 0.0, 0.0, 0.0, 0.0, 0.0, 0.0, 0.0, 0.0, 0.0, 0.0, 0.0, 0.0, 0.0, 0.0, 0.0, 0.0, 0.0, 0.0, 0.0, 0.0, 0.0, 0.0, 0.0, 0.0, 0.0, 0.0, 0.0, 0.0, 0.0, 0.0, 0.0, 0.0, 0.0, 0.0, 0.0, 0.0, 0.0, 0.0, 0.0, 0.0, 0.0, 0.0, 0.0, 0.0, 0.0, 0.0, 0.0, 0.0, 0.0, 0.0, 0.0, 0.0, 0.0, 0.0, 0.0, 0.0, 0.0, 0.0, 0.0, 0.0, 0.0, 0.0, 0.0, 0.0, 0.0, 0.0, 0.0, 0.0, 0.0, 0.0, 0.0, 0.0, 0.0, 0.0, 0.0, 0.0, 0.0, 0.0, 0.0, 0.0, 0.0, 0.0, 0.0, 0.0, 0.0, 0.0, 0.0, 0.0, 0.0, 0.0, 0.0, 0.0, 0.0, 0.0, 0.0, 0.0, 0.0, 0.0, 0.0, 0.0, 0.0, 0.0, 0.0, 0.0, 0.0, 0.0, 0.0, 0.0, 0.0, 0.0, 0.0, 0.0, 0.0, 0.0, 0.0, 0.0, 0.0, 0.0, 0.0, 0.0, 0.0, 0.0, 0.0, 0.0, 0.0, 0.0, 0.0, 0.0, 0.0, 0.0, 0.0, 0.0, 0.0, 0.0, 0.0, 0.0, 0.0, 0.0, 0.0, 0.0, 0.0, 0.0, 0.0, 0.0, 0.0, 0.0, 0.0, 0.0, 0.0, 0.0, 0.0, 0.0, 0.0, 0.0, 0.0, 0.0, 0.0, 0.0, 0.0, 0.0, 0.0, 0.0, 0.0, 0.0, 0.0, 0.0, 0.0, 0.0, 0.0, 0.0, 0.0, 0.0, 0.0, 0.0, 0.0, 0.0, 0.0, 0.0, 0.0, 0.0, 0.0, 0.0, 0.0, 0.0, 0.0, 0.0, 0.0, 0.0, 0.0, 0.0, 0.0, 0.0, 0.0, 0.0, 0.0, 0.0, 0.0, 0.0, 0.0, 0.0, 0.0, 0.0, 0.0, 0.0, 0.0, 0.0, 0.0, 0.0, 0.0, 0.0, 0.0, 0.0, 0.0, 0.0, 0.0, 0.0, 0.0, 0.0, 0.0, 0.0, 0.0, 0.0, 0.0, 0.0, 0.0, 0.0, 0.0, 0.0, 0.0, 0.0, 0.0, 0.0, 0.0, 0.0, 0.0, 0.0, 0.0, 0.0, 0.0, 0.0, 0.0, 0.0, 0.0, 0.0, 0.0, 0.0, 0.0, 0.0, 0.0, 0.0, 0.0, 0.0, 0.0, 0.0, 0.0, 0.0, 0.0, 0.0, 0.0, 0.0, 0.0, 0.0, 0.0, 0.0, 0.0, 0.0, 0.0, 0.0, 0.0, 0.0, 0.0, 0.0, 0.0, 0.0, 0.0, 0.0, 0.0, 0.0, 0.0, 0.0, 0.0, 0.0, 0.0, 0.0, 0.0, 0.0, 0.0, 0.0, 0.0, 0.0, 0.0, 0.0, 0.0, 0.0, 0.0, 0.0, 0.0, 0.0, 0.0, 0.0, 0.0, 0.0, 0.0, 0.0, 0.0, 0.0, 0.0, 0.0, 0.0, 0.0, 0.0, 0.0, 0.0, 0.0, 0.0, 0.0, 0.0, 0.0, 0.0, 0.0, 0.0, 0.0, 0.0, 0.0, 0.0, 0.0, 0.0, 0.0, 0.0, 0.0, 0.0, 0.0, 0.0, 0.0, 0.0, 0.0, 0.0, 0.0, 0.0, 0.0, 0.0, 0.0, 0.0, 0.0, 0.0, 0.0, 0.0, 0.0, 0.0, 0.0, 0.0, 0.0, 0.0, 0.0, 0.0, 0.0, 0.0, 0.0, 0.0, 0.0, 0.0, 0.0, 0.0, 0.0, 0.0, 0.0, 0.0, 0.0, 0.0, 0.0, 0.0, 0.0, 0.0, 0.0, 0.0, 0.0, 0.0, 0.0, 0.0, 0.0, 0.0, 0.0, 0.0, 0.0, 0.0, 0.0, 0.0, 0.0, 0.0, 0.0, 0.0, 0.0, 0.0, 0.0, 0.0, 0.0, 0.0, 0.0, 0.0, 0.0, 0.0, 0.0, 0.0, 0.0, 0.0, 0.0, 0.0, 0.0, 0.0, 0.0, 0.0, 0.0, 0.0, 0.0, 0.0, 0.0, 0.0, 0.0, 0.0, 0.0, 0.0, 0.0, 0.0, 0.0, 0.0, 0.0, 0.0, 0.0, 0.0, 0.0, 0.0, 0.0, 0.0, 0.0, 0.0, 0.0, 0.0, 0.0, 0.0, 0.0, 0.0, 0.0, 0.0, 0.0, 0.0, 0.0, 0.0, 0.0, 0.0, 0.0, 0.0, 0.0, 0.0, 0.0, 0.0, 0.0, 0.0, 0.0, 0.0, 0.0, 0.0, 0.0, 0.0, 0.0, 0.0, 0.0, 0.0, 0.0, 0.0, 0.0, 0.0, 0.0, 0.0, 0.0, 0.0, 0.0, 0.0, 0.0, 0.0, 0.0, 0.0, 0.0, 0.0, 0.0, 0.0, 0.0, 0.0, 0.0, 0.0, 0.0, 0.0, 0.0, 0.0, 0.0, 0.0, 0.0, 0.0, 0.0, 0.0, 0.0, 0.0, 0.0, 0.0, 0.0, 0.0, 0.0, 0.0, 0.0, 0.0, 0.0, 0.0, 0.0, 0.0, 0.0, 0.0, 0.0, 0.0, 0.0, 0.0, 0.0, 0.0, 0.0, 0.0, 0.0, 0.0, 0.0, 0.0, 0.0, 0.0, 0.0, 0.0, 0.0, 0.0, 0.0, 0.0, 0.0, 0.0, 0.0, 0.0, 0.0, 0.0, 0.0, 0.0, 0.0, 0.0, 0.0, 0.0, 0.0, 0.0, 0.0, 0.0, 0.0, 0.0, 0.0, 0.0, 0.0, 0.0, 0.0, 0.0, 0.0, 0.0, 0.0, 0.0, 0.0, 0.0, 0.0, 0.0, 0.0, 0.0, 0.0, 0.0, 0.0, 0.0, 0.0, 0.0, 0.0, 0.0, 0.0, 0.0, 0.0, 0.0, 0.0, 0.0, 0.0, 0.0, 0.0, 0.0, 0.0, 0.0, 0.0, 0.0, 0.0, 0.0, 0.0, 0.0, 0.0, 0.0, 0.0, 0.0, 0.0, 0.0, 0.0, 0.0, 0.0, 0.0, 0.0, 0.0, 0.0, 0.0, 0.0, 0.0, 0.0, 0.0, 0.0, 0.0, 0.0, 0.0, 0.0, 0.0, 0.0, 0.0, 0.0, 0.0, 0.0, 0.0, 0.0, 0.0, 0.0, 0.0, 0.0, 0.0, 0.0, 0.0, 0.0, 0.0, 0.0, 0.0, 0.0, 0.0, 0.0, 0.0, 0.0, 0.0, 0.0, 0.0, 0.0, 0.0, 0.0, 0.0, 0.0, 0.0, 0.0, 0.0, 0.0, 0.0, 0.0, 0.0, 0.0, 0.0, 0.0, 0.0, 0.0, 0.0, 0.0, 0.0, 0.0, 0.0, 0.0, 0.0, 0.0, 0.0, 0.0, 0.0, 0.0, 0.0, 0.0, 0.0, 0.0, 0.0, 0.0, 0.0, 0.0, 0.0, 0.0, 0.0, 0.0, 0.0, 0.0, 0.0, 0.0, 0.0, 0.0, 0.0, 0.0, 0.0, 0.0, 0.0, 0.0, 0.0, 0.0, 0.0, 0.0, 0.0, 0.0, 0.0, 0.0, 0.0, 0.0, 0.0, 0.0, 0.0, 0.0, 0.0, 0.0, 0.0, 0.0, 0.0, 0.0, 0.0, 0.0, 0.0, 0.0, 0.0, 0.0, 0.0, 0.0, 0.0, 0.0, 0.0, 0.0, 0.0, 0.0, 0.0, 0.0, 0.0, 0.0, 0.0, 0.0, 0.0, 0.0, 0.0, 0.0, 0.0, 0.0, 0.0, 0.0, 0.0, 0.0, 0.0, 0.0, 0.0, 0.0, 0.0, 0.0, 0.0, 0.0, 0.0, 0.0, 0.0, 0.0, 0.0, 0.0, 0.0, 0.0, 0.0, 0.0, 0.0, 0.0, 0.0, 0.0, 0.0, 0.0, 0.0, 0.0, 0.0, 0.0, 0.0, 0.0, 0.0, 0.0, 0.0, 0.0, 0.0, 0.0, 0.0, 0.0, 0.0, 0.0, 0.0, 0.0, 0.0, 0.0, 0.0, 0.0, 0.0, 0.0, 0.0, 0.0, 0.0, 0.0, 0.0, 0.0, 0.0, 0.0, 0.0, 0.0, 0.0, 0.0, 0.0, 0.0, 0.0, 0.0, 0.0, 0.0, 0.0, 0.0, 0.0, 0.0, 0.0, 0.0, 0.0, 0.0, 0.0, 0.0, 0.0, 0.0, 0.0, 0.0, 0.0, 0.0, 0.0, 0.0, 0.0, 0.0, 0.0, 0.0, 0.0, 0.0, 0.0, 0.0, 0.0, 0.0, 0.0, 0.0, 0.0, 0.0, 0.0, 0.0, 0.0, 0.0, 0.0, 0.0, 0.0, 0.0, 0.0, 0.0, 0.0, 0.0, 0.0, 0.0, 0.0, 0.0, 0.0, 0.0, 0.0, 0.0, 0.0, 0.0, 0.0, 0.0, 0.0, 0.0, 0.0, 0.0, 0.0, 0.0, 0.0, 0.0, 0.0, 0.0, 0.0, 0.0, 0.0, 0.0, 0.0, 0.0, 0.0, 0.0, 0.0, 0.0, 0.0, 0.0, 0.0, 0.0, 0.0, 0.0, 0.0, 0.0, 0.0, 0.0, 0.0, 0.0, 0.0, 0.0, 0.0, 0.0, 0.0, 0.0, 0.0, 0.0, 0.0, 0.0, 0.0, 0.0, 0.0, 0.0, 0.0, 0.0, 0.0, 0.0, 0.0, 0.0, 0.0, 0.0, 0.0, 0.0, 0.0, 0.0, 0.0, 0.0, 0.0, 0.0, 0.0, 0.0, 0.0, 0.0, 0.0, 0.0, 0.0, 0.0, 0.0, 0.0, 0.0, 0.0, 0.0, 0.0, 0.0, 0.0, 0.0, 0.0, 0.0, 0.0, 0.0, 0.0, 0.0, 0.0, 0.0, 0.0, 0.0, 0.0, 0.0, 0.0, 0.0, 0.0, 0.0, 0.0, 0.0, 0.0, 0.0, 0.0, 0.0, 0.0, 0.0, 0.0, 0.0, 0.0, 0.0, 0.0, 0.0, 0.0, 0.0, 0.0, 0.0, 0.0, 0.0, 0.0, 0.0, 0.0, 0.0, 0.0, 0.0, 0.0, 0.0, 0.0, 0.0, 0.0, 0.0, 0.0, 0.0, 0.0, 0.0, 0.0, 0.0, 0.0, 0.0, 0.0, 0.0, 0.0, 0.0, 0.0, 0.0, 0.0, 0.0, 0.0, 0.0, 0.0, 0.0, 0.0, 0.0, 0.0, 0.0, 0.0, 0.0, 0.0, 0.0, 0.0, 0.0, 0.0, 0.0, 0.0, 0.0, 0.0, 0.0, 0.0, 0.0, 0.0, 0.0, 0.0, 0.0, 0.0, 0.0, 0.0, 0.0, 0.0, 0.0, 0.0, 0.0, 0.0, 0.0, 0.0, 0.0, 0.0, 0.0, 0.0, 0.0, 0.0, 0.0, 0.0, 0.0, 0.0, 0.0, 0.0, 0.0, 0.0, 0.0, 0.0, 0.0, 0.0, 0.0, 0.0, 0.0, 0.0, 0.0, 0.0, 0.0, 0.0, 0.0, 0.0, 0.0, 0.0, 0.0, 0.0, 0.0, 0.0, 0.0, 0.0, 0.0, 0.0, 0.0, 0.0, 0.0, 0.0, 0.0, 0.0, 0.0, 0.0, 0.0, 0.0, 0.0, 0.0, 0.0, 0.0, 0.0, 0.0, 0.0, 0.0, 0.0, 0.0, 0.0, 0.0, 0.0, 0.0, 0.0, 0.0, 0.0, 0.0, 0.0, 0.0, 0.0, 0.0, 0.0, 0.0, 0.0, 0.0, 0.0, 0.0, 0.0, 0.0, 0.0, 0.0, 0.0, 0.0, 0.0, 0.0, 0.0, 0.0, 0.0, 0.0, 0.0, 0.0, 0.0, 0.0, 0.0, 0.0, 0.0, 0.0, 0.0, 0.0, 0.0, 0.0, 0.0, 0.0, 0.0, 0.0, 0.0, 0.0, 0.0, 0.0, 0.0, 0.0, 0.0, 0.0, 0.0, 0.0, 0.0, 0.0, 0.0, 0.0, 0.0, 0.0, 0.0, 0.0, 0.0, 0.0, 0.0, 0.0, 0.0, 0.0, 0.0, 0.0, 0.0, 0.0, 0.0, 0.0, 0.0, 0.0, 0.0, 0.0, 0.0, 0.0, 0.0, 0.0, 0.0, 0.0, 0.0, 0.0, 0.0, 0.0, 0.0, 0.0, 0.0, 0.0, 0.0, 0.0, 0.0, 0.0, 0.0, 0.0, 0.0, 0.0, 0.0, 0.0, 0.0, 0.0, 0.0, 0.0, 0.0, 0.0, 0.0, 0.0, 0.0, 0.0, 0.0, 0.0, 0.0, 0.0, 0.0, 0.0, 0.0, 0.0, 0.0, 0.0, 0.0, 0.0, 0.0, 0.0, 0.0, 0.0, 0.0, 0.0, 0.0, 0.0, 0.0, 0.0, 0.0, 0.0, 0.0, 0.0, 0.0, 0.0, 0.0, 0.0, 0.0, 0.0, 0.0, 0.0, 0.0, 0.0, 0.0, 0.0, 0.0, 0.0, 0.0, 0.0, 0.0, 0.0, 0.0, 0.0, 0.0, 0.0, 0.0, 0.0, 0.0, 0.0, 0.0, 0.0, 0.0, 0.0, 0.0, 0.0, 0.0, 0.0, 0.0, 0.0, 0.0, 0.0, 0.0, 0.0, 0.0, 0.0, 0.0, 0.0, 0.0, 0.0, 0.0, 0.0, 0.0, 0.0, 0.0, 0.0, 0.0, 0.0, 0.0, 0.0, 0.0, 0.0, 0.0, 0.0, 0.0, 0.0, 0.0, 0.0, 0.0, 0.0, 0.0, 0.0, 0.0, 0.0, 0.0, 0.0, 0.0, 0.0, 0.0, 0.0, 0.0, 0.0, 0.0, 0.0, 0.0, 0.0, 0.0, 0.0, 0.0, 0.0, 0.0, 0.0, 0.0, 0.0, 0.0, 0.0, 0.0, 0.0, 0.0, 0.0, 0.0, 0.0, 0.0, 0.0, 0.0, 0.0, 0.0, 0.0, 0.0, 0.0, 0.0, 0.0, 0.0, 0.0, 0.0, 0.0, 0.0, 0.0, 0.0, 0.0, 0.0, 0.0, 0.0, 0.0, 0.0, 0.0, 0.0, 0.0, 0.0, 0.0, 0.0, 0.0, 0.0, 0.0, 0.0, 0.0, 0.0, 0.0, 0.0, 0.0, 0.0, 0.0, 0.0, 0.0, 0.0, 0.0, 0.0, 0.0, 0.0, 0.0, 0.0, 0.0, 0.0, 0.0, 0.0, 0.0, 0.0, 0.0, 0.0, 0.0, 0.0, 0.0, 0.0, 0.0, 0.0, 0.0, 0.0, 0.0, 0.0, 0.0, 0.0, 0.0, 0.0, 0.0, 0.0, 0.0, 0.0, 0.0, 0.0, 0.0, 0.0, 0.0, 0.0, 0.0, 0.0, 0.0, 0.0, 0.0, 0.0, 0.0, 0.0, 0.0, 0.0, 0.0, 0.0, 0.0, 0.0, 0.0, 0.0, 0.0, 0.0, 0.0, 0.0, 0.0, 0.0, 0.0, 0.0, 0.0, 0.0, 0.0, 0.0, 0.0, 0.0, 0.0, 0.0, 0.0, 0.0, 0.0, 0.0, 0.0, 0.0, 0.0, 0.0, 0.0, 0.0, 0.0, 0.0, 0.0, 0.0, 0.0, 0.0, 0.0, 0.0, 0.0, 0.0, 0.0, 0.0, 0.0, 0.0, 0.0, 0.0, 0.0, 0.0, 0.0, 0.0, 0.0, 0.0, 0.0, 0.0, 0.0, 0.0, 0.0, 0.0, 0.0, 0.0, 0.0, 0.0, 0.0, 0.0, 0.0, 0.0, 0.0, 0.0, 0.0, 0.0, 0.0, 0.0, 0.0, 0.0, 0.0, 0.0, 0.0, 0.0, 0.0, 0.0, 0.0, 0.0, 0.0, 0.0, 0.0, 0.0, 0.0, 0.0, 0.0, 0.0, 0.0, 0.0, 0.0, 0.0, 0.0, 0.0, 0.0, 0.0, 0.0, 0.0, 0.0, 0.0, 0.0, 0.0, 0.0, 0.0, 0.0, 0.0, 0.0, 0.0, 0.0, 0.0, 0.0, 0.0, 0.0, 0.0, 0.0, 0.0, 0.0, 0.0, 0.0, 0.0, 0.0, 0.0, 0.0, 0.0, 0.0, 0.0, 0.0, 0.0, 0.0, 0.0, 0.0, 0.0, 0.0, 0.0, 0.0, 0.0, 0.0, 0.0, 0.0, 0.0, 0.0, 0.0, 0.0, 0.0, 0.0, 0.0, 0.0, 0.0, 0.0, 0.0, 0.0, 0.0, 0.0, 0.0, 0.0, 0.0, 0.0, 0.0, 0.0, 0.0, 0.0, 0.0, 0.0, 0.0, 0.0, 0.0, 0.0, 0.0, 0.0, 0.0, 0.0, 0.0, 0.0, 0.0, 0.0, 0.0, 0.0, 0.0, 0.0, 0.0, 0.0, 0.0, 0.0, 0.0, 0.0, 0.0, 0.0, 0.0, 0.0, 0.0, 0.0, 0.0, 0.0, 0.0, 0.0, 0.0, 0.0, 0.0, 0.0, 0.0, 0.0, 0.0, 0.0, 0.0, 0.0, 0.0, 0.0, 0.0, 0.0, 0.0, 0.0, 0.0, 0.0, 0.0, 0.0, 0.0, 0.0, 0.0, 0.0, 0.0, 0.0, 0.0, 0.0, 0.0, 0.0, 0.0, 0.0, 0.0, 0.0, 0.0, 0.0, 0.0, 0.0, 0.0, 0.0, 0.0, 0.0, 0.0, 0.0, 0.0, 0.0, 0.0, 0.0, 0.0, 0.0, 0.0, 0.0, 0.0, 0.0, 0.0, 0.0, 0.0, 0.0, 0.0, 0.0, 0.0, 0.0, 0.0, 0.0, 0.0, 0.0, 0.0, 0.0, 0.0, 0.0, 0.0, 0.0, 0.0, 0.0, 0.0, 0.0, 0.0, 0.0, 0.0, 0.0, 0.0, 0.0, 0.0, 0.0, 0.0, 0.0, 0.0, 0.0, 0.0, 0.0, 0.0, 0.0, 0.0, 0.0, 0.0, 0.0, 0.0, 0.0, 0.0, 0.0, 0.0, 0.0, 0.0, 0.0, 0.0, 0.0, 0.0, 0.0, 0.0, 0.0, 0.0, 0.0, 0.0, 0.0, 0.0, 0.0, 0.0, 0.0, 0.0, 0.0, 0.0, 0.0, 0.0, 0.0, 0.0, 0.0, 0.0, 0.0, 0.0, 0.0, 0.0, 0.0, 0.0, 0.0, 0.0, 0.0, 0.0, 0.0, 0.0, 0.0, 0.0, 0.0, 0.0, 0.0, 0.0, 0.0, 0.0, 0.0, 0.0, 0.0, 0.0, 0.0, 0.0, 0.0, 0.0, 0.0, 0.0, 0.0, 0.0, 0.0, 0.0, 0.0, 0.0, 0.0, 0.0, 0.0, 0.0, 0.0, 0.0, 0.0, 0.0, 0.0, 0.0, 0.0, 0.0, 0.0, 0.0, 0.0, 0.0, 0.0, 0.0, 0.0, 0.0, 0.0, 0.0, 0.0, 0.0, 0.0, 0.0, 0.0])
me_shellcollider_collider.use_remesh_fix_poles = True
me_shellcollider_collider.use_remesh_preserve_attributes = False
me_shellcollider_collider.update()
me_shellcollider_collider_001 = bpy.data.meshes.new('shellCollider.collider.001')
me_shellcollider_collider_001.from_pydata([(0.2376, 0.128, 2.384), (0.2376, 0.5517, 2.384), (0.625, 0.128, 2.333), (0.625, 0.5517, 2.333), (0.4245, 0.5517, 0.6321), (1.207, 0.128, 2.091), (1.708, 0.5517, 1.708), (1.708, 0.128, 1.708), (0.6883, 0.5517, 0.3682), (2.091, 0.128, 1.207), (2.333, 0.5517, 0.625), (2.333, 0.128, 0.625), (2.384, 0.128, 0.2376), (2.384, 0.5517, 0.2376), (2.384, 0.5517, -0.2376), (2.333, 0.5517, -0.625), (2.384, 0.128, -0.2376), (2.333, 0.128, -0.625), (0.6321, 0.5517, -0.4245), (2.091, 0.128, -1.208), (1.708, 0.5517, -1.708), (1.708, 0.128, -1.708), (0.3682, 0.5517, -0.6883), (1.207, 0.128, -2.091), (0.625, 0.5517, -2.333), (0.625, 0.128, -2.333), (0.2376, 0.128, -2.384), (0.2376, 0.5517, -2.384), (-0.2376, 0.5517, -2.384), (-0.625, 0.5517, -2.333), (-0.2376, 0.128, -2.384), (-0.625, 0.128, -2.333), (-0.4245, 0.5517, -0.6321), (-1.207, 0.128, -2.091), (-1.708, 0.5517, -1.708), (-1.708, 0.128, -1.708), (-0.6883, 0.5517, -0.3682), (-2.091, 0.128, -1.207), (-2.333, 0.5517, -0.625), (-2.333, 0.128, -0.625), (-2.384, 0.128, -0.2376), (-2.384, 0.5517, -0.2376), (-2.384, 0.128, 0.2376), (-2.384, 0.5517, 0.2376), (-2.333, 0.128, 0.625), (-2.333, 0.5517, 0.625), (-2.091, 0.5517, 1.207), (-2.091, 0.128, 1.207), (-1.708, 0.5517, 1.708), (-1.708, 0.128, 1.708), (-0.3682, 0.5517, 0.6883), (-1.208, 0.128, 2.091), (-0.2376, 0.128, 2.384), (-0.2376, -0.1567, 2.319), (-0.625, 0.128, 2.333), (3.33e-09, -0.1567, 2.35), (3.781e-09, -0.523, 2.267), (-0.5867, -0.523, 2.189), (-0.625, 0.5517, 2.333), (-0.1615, 0.5517, 0.7506), (2.98e-09, 0.5517, 2.415), (-2.415, 0.5517, 1.407e-07), (-2.081e-07, 0.5517, -2.415), (2.415, 0.5517, 6.3e-09), (-1.295, -1.105, -1.295), (-0.9154, -1.105, -1.586), (-1.603, -0.523, -1.603), (-1.133, -0.523, -1.963), (1.133, -0.523, 1.963), (0.5867, -0.523, 2.189), (2.35, -0.1567, -1.659e-07), (2.319, -0.1567, -0.2376), (2.267, -0.523, -2.043e-07), (2.189, -0.523, -0.5867), (0.2376, -0.1567, -2.319), (-2.021e-07, -0.1567, -2.35), (-1.944e-07, -0.523, -2.267), (0.5867, -0.523, -2.189), (-2.189, -0.523, -0.5867), (-1.963, -0.523, -1.133), (-1.133, -0.523, 1.963), (-1.603, -0.523, 1.603), (2.189, -0.523, 0.5867), (1.963, -0.523, 1.133), (1.133, -0.523, -1.963), (1.603, -0.523, -1.603), (-1.963, -0.523, 1.133), (-2.189, -0.523, 0.5867), (1.603, -0.523, 1.603), (1.963, -0.523, -1.133), (0.2376, -0.1567, 2.319), (-0.2376, -0.1567, -2.319), (-0.5867, -0.523, -2.189), (-2.319, -0.1567, -0.2376), (-2.35, -0.1567, -3.512e-08), (-2.267, -0.523, -7.82e-08), (2.319, -0.1567, 0.2376), (-2.319, -0.1567, 0.2376), (0.9177, -1.66, 0.5298), (0.7493, -1.66, 0.7493), (1.586, -1.105, 0.9154), (1.295, -1.105, 1.295), (1.586, -1.105, -0.9154), (1.768, -1.105, -0.4739), (-0.4739, -1.105, 1.768), (-0.9154, -1.105, 1.586), (0.4739, -1.105, 1.768), (-3.843e-10, -1.105, 1.831), (-1.586, -1.105, -0.9154), (1.295, -1.105, -1.295), (0.9154, -1.105, 1.586), (-1.768, -1.105, -0.4739), (0.9154, -1.105, -1.586), (-1.831, -1.105, -1.606e-07), (0.4739, -1.105, -1.768), (-1.768, -1.105, 0.4739), (-1.604e-07, -1.105, -1.831), (1.768, -1.105, 0.4739), (-1.586, -1.105, 0.9154), (-0.4739, -1.105, -1.768), (1.831, -1.105, -2.624e-07), (-1.295, -1.105, 1.295), (-0.3462, -1.856, -0.3462), (-0.2448, -1.856, -0.424), (-0.7493, -1.66, -0.7493), (-0.5298, -1.66, -0.9177), (-1.024, -1.66, 0.2743), (-1.06, -1.66, -2.54e-07), (-8.392e-08, -1.66, -1.06), (0.2743, -1.66, -1.024), (1.024, -1.66, 0.2743), (-0.9177, -1.66, 0.5298), (-0.2743, -1.66, -1.024), (1.06, -1.66, -3.129e-07), (-0.7493, -1.66, 0.7493), (1.024, -1.66, -0.2743), (-0.5298, -1.66, 0.9177), (0.9177, -1.66, -0.5298), (-0.2743, -1.66, 1.024), (0.2743, -1.66, 1.024), (8.722e-09, -1.66, 1.06), (-0.9177, -1.66, -0.5298), (0.7493, -1.66, -0.7493), (0.5298, -1.66, 0.9177), (-1.024, -1.66, -0.2743), (0.5298, -1.66, -0.9177), (-0.4896, -1.856, -2.836e-07), (-0.473, -1.856, 0.1267), (-0.473, -1.856, -0.1267), (-0.424, -1.856, 0.2448), (-0.3462, -1.856, 0.3462), (-0.2448, -1.856, 0.424), (-0.1267, -1.856, 0.473), (-2.873e-08, -1.856, 0.4896), (0.1267, -1.856, 0.473), (0.2448, -1.856, 0.424), (0.3462, -1.856, 0.3462), (0.424, -1.856, 0.2448), (0.473, -1.856, 0.1267), (0.4896, -1.856, -3.108e-07), (0.473, -1.856, -0.1267), (0.424, -1.856, -0.2448), (0.3462, -1.856, -0.3462), (0.2448, -1.856, -0.424), (0.1267, -1.856, -0.473), (-7.154e-08, -1.856, -0.4896), (-0.1267, -1.856, -0.473), (-0.424, -1.856, -0.2448), (1.879e-09, 0.5763, 0.8637), (-0.4319, 0.5763, 0.748), (-0.748, 0.5763, 0.4319), (-0.8637, 0.5763, -3.896e-08), (-0.748, 0.5763, -0.4319), (-0.4319, 0.5763, -0.748), (7.739e-08, 0.5763, -0.8637), (0.4319, 0.5763, -0.748), (0.748, 0.5763, -0.4319), (0.8637, 0.5763, 9.098e-09), (0.748, 0.5763, 0.4319), (0.4319, 0.5763, 0.748), (1.879e-09, 0.1463, 0.8637), (-0.4319, 0.1463, 0.748), (-0.748, 0.1463, 0.4319), (-0.8637, 0.1463, -3.896e-08), (-0.748, 0.1463, -0.4319), (-0.4319, 0.1463, -0.748), (7.739e-08, 0.1463, -0.8637), (0.4319, 0.1463, -0.748), (0.748, 0.1463, -0.4319), (0.8637, 0.1463, 9.098e-09), (0.748, 0.1463, 0.4319), (0.4319, 0.1463, 0.748), (4.136e-09, -0.1344, 0.7123), (-0.3561, -0.1344, 0.6168), (-0.6168, -0.1344, 0.3561), (-0.7123, -0.1344, -3.293e-08), (-0.6168, -0.1344, -0.3561), (-0.3561, -0.1344, -0.6168), (6.64e-08, -0.1344, -0.7123), (0.3561, -0.1344, -0.6168), (0.6168, -0.1344, -0.3561), (0.7123, -0.1344, 6.699e-09), (0.6168, -0.1344, 0.3561), (0.3561, -0.1344, 0.6168), (5.826e-09, -0.3386, 0.4898), (-0.2449, -0.3386, 0.4242), (-0.4242, -0.3386, 0.2449), (-0.4898, -0.3386, -2.408e-08), (-0.4242, -0.3386, -0.2449), (-0.2449, -0.3386, -0.4242), (4.865e-08, -0.3386, -0.4898), (0.2449, -0.3386, -0.4242), (0.4242, -0.3386, -0.2449), (0.4898, -0.3386, 3.176e-09), (0.4242, -0.3386, 0.2449), (0.2449, -0.3386, 0.4242), (1.093e-08, -0.4917, 0.2098), (-0.1049, -0.4917, 0.1817), (-0.1817, -0.4917, 0.1049), (-0.2098, -0.4917, -1.59e-08), (-0.1817, -0.4917, -0.1049), (-0.1049, -0.4917, -0.1817), (2.927e-08, -0.4917, -0.2098), (0.1049, -0.4917, -0.1817), (0.1817, -0.4917, -0.1049), (0.2098, -0.4917, -4.233e-09), (0.1817, -0.4917, 0.1049), (0.1049, -0.4917, 0.1817), (-1.207, 0.5517, -2.091), (-2.091, 0.5517, -1.207), (2.091, 0.5517, -1.207), (1.207, 0.5517, -2.091), (-1.208, 0.5517, 2.091), (1.207, 0.5517, 2.091), (-0.2376, 0.5517, 2.384), (2.091, 0.5517, 1.207), (-0.7506, 0.5517, -0.1615), (0.1615, 0.5517, -0.7506), (0.7506, 0.5517, 0.1615), (-0.6321, 0.5517, 0.4245)], [], [(0, 1, 2), (3, 2, 1), (5, 3, 233), (2, 3, 5), (7, 233, 6), (5, 233, 7), (9, 6, 235), (7, 6, 9), (11, 235, 10), (9, 235, 11), (11, 13, 12), (10, 13, 11), (15, 16, 14), (17, 16, 15), (19, 15, 230), (17, 15, 19), (21, 230, 20), (19, 230, 21), (23, 20, 231), (21, 20, 23), (25, 231, 24), (23, 231, 25), (25, 27, 26), (24, 27, 25), (29, 30, 28), (31, 30, 29), (33, 29, 228), (31, 29, 33), (35, 228, 34), (33, 228, 35), (37, 34, 229), (35, 34, 37), (39, 229, 38), (37, 229, 39), (39, 41, 40), (38, 41, 39), (43, 44, 42), (45, 44, 43), (47, 45, 46), (44, 45, 47), (49, 46, 48), (47, 46, 49), (51, 48, 232), (49, 48, 51), (53, 54, 52), (56, 53, 55), (54, 56, 57), (54, 53, 56), (54, 232, 58), (51, 232, 54), (54, 234, 52), (58, 234, 54), (1, 233, 3), (234, 1, 60), (232, 234, 58), (46, 232, 48), (43, 46, 45), (41, 43, 61), (229, 41, 38), (228, 229, 34), (28, 228, 29), (27, 28, 62), (231, 27, 24), (230, 231, 20), (14, 230, 15), (13, 14, 63), (235, 13, 10), (233, 235, 6), (234, 233, 1), (41, 46, 43), (27, 228, 28), (13, 230, 14), (65, 66, 64), (67, 66, 65), (69, 5, 68), (2, 5, 69), (71, 72, 70), (17, 71, 16), (72, 17, 73), (72, 71, 17), (74, 25, 26), (76, 74, 75), (25, 76, 77), (25, 74, 76), (79, 39, 78), (37, 39, 79), (81, 51, 80), (49, 51, 81), (83, 11, 82), (9, 11, 83), (85, 23, 84), (21, 23, 85), (67, 35, 66), (33, 35, 67), (87, 47, 86), (44, 47, 87), (68, 7, 88), (5, 7, 68), (73, 19, 89), (17, 19, 73), (55, 69, 56), (0, 2, 90), (90, 69, 55), (69, 90, 2), (91, 76, 75), (31, 91, 30), (76, 31, 92), (76, 91, 31), (93, 39, 40), (95, 93, 94), (39, 95, 78), (39, 93, 95), (80, 54, 57), (51, 54, 80), (96, 11, 12), (72, 96, 70), (11, 72, 82), (11, 96, 72), (84, 25, 77), (23, 25, 84), (66, 37, 79), (35, 37, 66), (86, 49, 81), (47, 49, 86), (88, 9, 83), (7, 9, 88), (89, 21, 85), (19, 21, 89), (92, 33, 67), (31, 33, 92), (94, 87, 95), (44, 97, 42), (97, 87, 94), (87, 97, 44), (99, 100, 98), (101, 100, 99), (103, 89, 102), (73, 89, 103), (105, 57, 104), (80, 57, 105), (107, 69, 106), (56, 69, 107), (64, 79, 108), (66, 79, 64), (102, 85, 109), (89, 85, 102), (104, 56, 107), (57, 56, 104), (106, 68, 110), (69, 68, 106), (108, 78, 111), (79, 78, 108), (109, 84, 112), (85, 84, 109), (110, 88, 101), (68, 88, 110), (111, 95, 113), (78, 95, 111), (112, 77, 114), (84, 77, 112), (101, 83, 100), (88, 83, 101), (113, 87, 115), (95, 87, 113), (114, 76, 116), (77, 76, 114), (100, 82, 117), (83, 82, 100), (115, 86, 118), (87, 86, 115), (116, 92, 119), (76, 92, 116), (117, 72, 120), (82, 72, 117), (118, 81, 121), (86, 81, 118), (119, 67, 65), (92, 67, 119), (120, 73, 103), (72, 73, 120), (121, 80, 105), (81, 80, 121), (123, 124, 122), (125, 124, 123), (127, 115, 126), (113, 115, 127), (129, 116, 128), (114, 116, 129), (98, 117, 130), (100, 117, 98), (126, 118, 131), (115, 118, 126), (128, 119, 132), (116, 119, 128), (130, 120, 133), (117, 120, 130), (131, 121, 134), (118, 121, 131), (132, 65, 125), (119, 65, 132), (133, 103, 135), (120, 103, 133), (134, 105, 136), (121, 105, 134), (125, 64, 124), (65, 64, 125), (135, 102, 137), (103, 102, 135), (136, 104, 138), (105, 104, 136), (140, 106, 139), (107, 106, 140), (124, 108, 141), (64, 108, 124), (137, 109, 142), (102, 109, 137), (138, 107, 140), (104, 107, 138), (139, 110, 143), (106, 110, 139), (141, 111, 144), (108, 111, 141), (142, 112, 145), (109, 112, 142), (143, 101, 99), (110, 101, 143), (144, 113, 127), (111, 113, 144), (145, 114, 129), (112, 114, 145), (147, 148, 146), (150, 147, 149), (152, 150, 151), (154, 152, 153), (156, 154, 155), (158, 156, 157), (160, 158, 159), (162, 160, 161), (164, 162, 163), (166, 164, 165), (122, 166, 123), (148, 122, 167), (150, 148, 147), (154, 150, 152), (158, 154, 156), (162, 158, 160), (166, 162, 164), (148, 166, 122), (154, 148, 150), (162, 154, 158), (148, 162, 166), (148, 154, 162), (160, 137, 161), (135, 137, 160), (151, 138, 152), (136, 138, 151), (153, 139, 154), (140, 139, 153), (122, 141, 167), (124, 141, 122), (161, 142, 162), (137, 142, 161), (152, 140, 153), (138, 140, 152), (154, 143, 155), (139, 143, 154), (167, 144, 148), (141, 144, 167), (162, 145, 163), (142, 145, 162), (155, 99, 156), (143, 99, 155), (148, 127, 146), (144, 127, 148), (163, 129, 164), (145, 129, 163), (156, 98, 157), (99, 98, 156), (146, 126, 147), (127, 126, 146), (164, 128, 165), (129, 128, 164), (157, 130, 158), (98, 130, 157), (147, 131, 149), (126, 131, 147), (165, 132, 166), (128, 132, 165), (158, 133, 159), (130, 133, 158), (149, 134, 150), (131, 134, 149), (166, 125, 123), (132, 125, 166), (159, 135, 160), (133, 135, 159), (150, 136, 151), (134, 136, 150), (176, 188, 187, 175), (173, 185, 184, 172), (168, 180, 191, 179), (170, 182, 181, 169), (177, 189, 188, 176), (174, 186, 185, 173), (171, 183, 182, 170), (178, 190, 189, 177), (175, 187, 186, 174), (172, 184, 183, 171), (179, 191, 190, 178), (169, 181, 180, 168), (183, 195, 194, 182), (190, 202, 201, 189), (187, 199, 198, 186), (184, 196, 195, 183), (191, 203, 202, 190), (181, 193, 192, 180), (188, 200, 199, 187), (185, 197, 196, 184), (180, 192, 203, 191), (182, 194, 193, 181), (189, 201, 200, 188), (186, 198, 197, 185), (198, 210, 209, 197), (195, 207, 206, 194), (202, 214, 213, 201), (199, 211, 210, 198), (196, 208, 207, 195), (203, 215, 214, 202), (193, 205, 204, 192), (200, 212, 211, 199), (197, 209, 208, 196), (192, 204, 215, 203), (194, 206, 205, 193), (201, 213, 212, 200), (210, 222, 221, 209), (207, 219, 218, 206), (214, 226, 225, 213), (211, 223, 222, 210), (208, 220, 219, 207), (215, 227, 226, 214), (205, 217, 216, 204), (212, 224, 223, 211), (209, 221, 220, 208), (204, 216, 227, 215), (206, 218, 217, 205), (213, 225, 224, 212), (217, 218, 219, 220, 221, 222, 223, 224, 225, 226, 227, 216), (32, 36, 229, 228), (18, 22, 231, 230), (50, 59, 234, 232), (4, 8, 235, 233), (36, 236, 41, 229), (59, 4, 233, 234), (22, 237, 27, 231), (8, 238, 13, 235), (236, 239, 46, 41), (237, 32, 228, 27), (238, 18, 230, 13), (239, 50, 232, 46)])
_uv = me_shellcollider_collider_001.uv_layers.new(name='UVMap')
_uv.uv.foreach_set('vector', [0.0, 0.0, 0.0, 0.0, 0.0, 0.0, 0.0, 0.0, 0.0, 0.0, 0.0, 0.0, 0.0, 0.0, 0.0, 0.0, 0.0, 0.0, 0.0, 0.0, 0.0, 0.0, 0.0, 0.0, 0.0, 0.0, 0.0, 0.0, 0.0, 0.0, 0.0, 0.0, 0.0, 0.0, 0.0, 0.0, 0.0, 0.0, 0.0, 0.0, 0.0, 0.0, 0.0, 0.0, 0.0, 0.0, 0.0, 0.0, 0.0, 0.0, 0.0, 0.0, 0.0, 0.0, 0.0, 0.0, 0.0, 0.0, 0.0, 0.0, 0.0, 0.0, 0.0, 0.0, 0.0, 0.0, 0.0, 0.0, 0.0, 0.0, 0.0, 0.0, 0.0, 0.0, 0.0, 0.0, 0.0, 0.0, 0.0, 0.0, 0.0, 0.0, 0.0, 0.0, 0.0, 0.0, 0.0, 0.0, 0.0, 0.0, 0.0, 0.0, 0.0, 0.0, 0.0, 0.0, 0.0, 0.0, 0.0, 0.0, 0.0, 0.0, 0.0, 0.0, 0.0, 0.0, 0.0, 0.0, 0.0, 0.0, 0.0, 0.0, 0.0, 0.0, 0.0, 0.0, 0.0, 0.0, 0.0, 0.0, 0.0, 0.0, 0.0, 0.0, 0.0, 0.0, 0.0, 0.0, 0.0, 0.0, 0.0, 0.0, 0.0, 0.0, 0.0, 0.0, 0.0, 0.0, 0.0, 0.0, 0.0, 0.0, 0.0, 0.0, 0.0, 0.0, 0.0, 0.0, 0.0, 0.0, 0.0, 0.0, 0.0, 0.0, 0.0, 0.0, 0.0, 0.0, 0.0, 0.0, 0.0, 0.0, 0.0, 0.0, 0.0, 0.0, 0.0, 0.0, 0.0, 0.0, 0.0, 0.0, 0.0, 0.0, 0.0, 0.0, 0.0, 0.0, 0.0, 0.0, 0.0, 0.0, 0.0, 0.0, 0.0, 0.0, 0.0, 0.0, 0.0, 0.0, 0.0, 0.0, 0.0, 0.0, 0.0, 0.0, 0.0, 0.0, 0.0, 0.0, 0.0, 0.0, 0.0, 0.0, 0.0, 0.0, 0.0, 0.0, 0.0, 0.0, 0.0, 0.0, 0.0, 0.0, 0.0, 0.0, 0.0, 0.0, 0.0, 0.0, 0.0, 0.0, 0.0, 0.0, 0.0, 0.0, 0.0, 0.0, 0.0, 0.0, 0.0, 0.0, 0.0, 0.0, 0.0, 0.0, 0.0, 0.0, 0.0, 0.0, 0.0, 0.0, 0.0, 0.0, 0.0, 0.0, 0.0, 0.0, 0.0, 0.0, 0.0, 0.0, 0.0, 0.0, 0.0, 0.0, 0.0, 0.0, 0.0, 0.0, 0.0, 0.0, 0.0, 0.0, 0.0, 0.0, 0.0, 0.0, 0.0, 0.0, 0.0, 0.0, 0.0, 0.0, 0.0, 0.0, 0.0, 0.0, 0.0, 0.0, 0.0, 0.0, 0.0, 0.0, 0.0, 0.0, 0.0, 0.0, 0.0, 0.0, 0.0, 0.0, 0.0, 0.0, 0.0, 0.0, 0.0, 0.0, 0.0, 0.0, 0.0, 0.0, 0.0, 0.0, 0.0, 0.0, 0.0, 0.0, 0.0, 0.0, 0.0, 0.0, 0.0, 0.0, 0.0, 0.0, 0.0, 0.0, 0.0, 0.0, 0.0, 0.0, 0.0, 0.0, 0.0, 0.0, 0.0, 0.0, 0.0, 0.0, 0.0, 0.0, 0.0, 0.0, 0.0, 0.0, 0.0, 0.0, 0.0, 0.0, 0.0, 0.0, 0.0, 0.0, 0.0, 0.0, 0.0, 0.0, 0.0, 0.0, 0.0, 0.0, 0.0, 0.0, 0.0, 0.0, 0.0, 0.0, 0.0, 0.0, 0.0, 0.0, 0.0, 0.0, 0.0, 0.0, 0.0, 0.0, 0.0, 0.0, 0.0, 0.0, 0.0, 0.0, 0.0, 0.0, 0.0, 0.0, 0.0, 0.0, 0.0, 0.0, 0.0, 0.0, 0.0, 0.0, 0.0, 0.0, 0.0, 0.0, 0.0, 0.0, 0.0, 0.0, 0.0, 0.0, 0.0, 0.0, 0.0, 0.0, 0.0, 0.0, 0.0, 0.0, 0.0, 0.0, 0.0, 0.0, 0.0, 0.0, 0.0, 0.0, 0.0, 0.0, 0.0, 0.0, 0.0, 0.0, 0.0, 0.0, 0.0, 0.0, 0.0, 0.0, 0.0, 0.0, 0.0, 0.0, 0.0, 0.0, 0.0, 0.0, 0.0, 0.0, 0.0, 0.0, 0.0, 0.0, 0.0, 0.0, 0.0, 0.0, 0.0, 0.0, 0.0, 0.0, 0.0, 0.0, 0.0, 0.0, 0.0, 0.0, 0.0, 0.0, 0.0, 0.0, 0.0, 0.0, 0.0, 0.0, 0.0, 0.0, 0.0, 0.0, 0.0, 0.0, 0.0, 0.0, 0.0, 0.0, 0.0, 0.0, 0.0, 0.0, 0.0, 0.0, 0.0, 0.0, 0.0, 0.0, 0.0, 0.0, 0.0, 0.0, 0.0, 0.0, 0.0, 0.0, 0.0, 0.0, 0.0, 0.0, 0.0, 0.0, 0.0, 0.0, 0.0, 0.0, 0.0, 0.0, 0.0, 0.0, 0.0, 0.0, 0.0, 0.0, 0.0, 0.0, 0.0, 0.0, 0.0, 0.0, 0.0, 0.0, 0.0, 0.0, 0.0, 0.0, 0.0, 0.0, 0.0, 0.0, 0.0, 0.0, 0.0, 0.0, 0.0, 0.0, 0.0, 0.0, 0.0, 0.0, 0.0, 0.0, 0.0, 0.0, 0.0, 0.0, 0.0, 0.0, 0.0, 0.0, 0.0, 0.0, 0.0, 0.0, 0.0, 0.0, 0.0, 0.0, 0.0, 0.0, 0.0, 0.0, 0.0, 0.0, 0.0, 0.0, 0.0, 0.0, 0.0, 0.0, 0.0, 0.0, 0.0, 0.0, 0.0, 0.0, 0.0, 0.0, 0.0, 0.0, 0.0, 0.0, 0.0, 0.0, 0.0, 0.0, 0.0, 0.0, 0.0, 0.0, 0.0, 0.0, 0.0, 0.0, 0.0, 0.0, 0.0, 0.0, 0.0, 0.0, 0.0, 0.0, 0.0, 0.0, 0.0, 0.0, 0.0, 0.0, 0.0, 0.0, 0.0, 0.0, 0.0, 0.0, 0.0, 0.0, 0.0, 0.0, 0.0, 0.0, 0.0, 0.0, 0.0, 0.0, 0.0, 0.0, 0.0, 0.0, 0.0, 0.0, 0.0, 0.0, 0.0, 0.0, 0.0, 0.0, 0.0, 0.0, 0.0, 0.0, 0.0, 0.0, 0.0, 0.0, 0.0, 0.0, 0.0, 0.0, 0.0, 0.0, 0.0, 0.0, 0.0, 0.0, 0.0, 0.0, 0.0, 0.0, 0.0, 0.0, 0.0, 0.0, 0.0, 0.0, 0.0, 0.0, 0.0, 0.0, 0.0, 0.0, 0.0, 0.0, 0.0, 0.0, 0.0, 0.0, 0.0, 0.0, 0.0, 0.0, 0.0, 0.0, 0.0, 0.0, 0.0, 0.0, 0.0, 0.0, 0.0, 0.0, 0.0, 0.0, 0.0, 0.0, 0.0, 0.0, 0.0, 0.0, 0.0, 0.0, 0.0, 0.0, 0.0, 0.0, 0.0, 0.0, 0.0, 0.0, 0.0, 0.0, 0.0, 0.0, 0.0, 0.0, 0.0, 0.0, 0.0, 0.0, 0.0, 0.0, 0.0, 0.0, 0.0, 0.0, 0.0, 0.0, 0.0, 0.0, 0.0, 0.0, 0.0, 0.0, 0.0, 0.0, 0.0, 0.0, 0.0, 0.0, 0.0, 0.0, 0.0, 0.0, 0.0, 0.0, 0.0, 0.0, 0.0, 0.0, 0.0, 0.0, 0.0, 0.0, 0.0, 0.0, 0.0, 0.0, 0.0, 0.0, 0.0, 0.0, 0.0, 0.0, 0.0, 0.0, 0.0, 0.0, 0.0, 0.0, 0.0, 0.0, 0.0, 0.0, 0.0, 0.0, 0.0, 0.0, 0.0, 0.0, 0.0, 0.0, 0.0, 0.0, 0.0, 0.0, 0.0, 0.0, 0.0, 0.0, 0.0, 0.0, 0.0, 0.0, 0.0, 0.0, 0.0, 0.0, 0.0, 0.0, 0.0, 0.0, 0.0, 0.0, 0.0, 0.0, 0.0, 0.0, 0.0, 0.0, 0.0, 0.0, 0.0, 0.0, 0.0, 0.0, 0.0, 0.0, 0.0, 0.0, 0.0, 0.0, 0.0, 0.0, 0.0, 0.0, 0.0, 0.0, 0.0, 0.0, 0.0, 0.0, 0.0, 0.0, 0.0, 0.0, 0.0, 0.0, 0.0, 0.0, 0.0, 0.0, 0.0, 0.0, 0.0, 0.0, 0.0, 0.0, 0.0, 0.0, 0.0, 0.0, 0.0, 0.0, 0.0, 0.0, 0.0, 0.0, 0.0, 0.0, 0.0, 0.0, 0.0, 0.0, 0.0, 0.0, 0.0, 0.0, 0.0, 0.0, 0.0, 0.0, 0.0, 0.0, 0.0, 0.0, 0.0, 0.0, 0.0, 0.0, 0.0, 0.0, 0.0, 0.0, 0.0, 0.0, 0.0, 0.0, 0.0, 0.0, 0.0, 0.0, 0.0, 0.0, 0.0, 0.0, 0.0, 0.0, 0.0, 0.0, 0.0, 0.0, 0.0, 0.0, 0.0, 0.0, 0.0, 0.0, 0.0, 0.0, 0.0, 0.0, 0.0, 0.0, 0.0, 0.0, 0.0, 0.0, 0.0, 0.0, 0.0, 0.0, 0.0, 0.0, 0.0, 0.0, 0.0, 0.0, 0.0, 0.0, 0.0, 0.0, 0.0, 0.0, 0.0, 0.0, 0.0, 0.0, 0.0, 0.0, 0.0, 0.0, 0.0, 0.0, 0.0, 0.0, 0.0, 0.0, 0.0, 0.0, 0.0, 0.0, 0.0, 0.0, 0.0, 0.0, 0.0, 0.0, 0.0, 0.0, 0.0, 0.0, 0.0, 0.0, 0.0, 0.0, 0.0, 0.0, 0.0, 0.0, 0.0, 0.0, 0.0, 0.0, 0.0, 0.0, 0.0, 0.0, 0.0, 0.0, 0.0, 0.0, 0.0, 0.0, 0.0, 0.0, 0.0, 0.0, 0.0, 0.0, 0.0, 0.0, 0.0, 0.0, 0.0, 0.0, 0.0, 0.0, 0.0, 0.0, 0.0, 0.0, 0.0, 0.0, 0.0, 0.0, 0.0, 0.0, 0.0, 0.0, 0.0, 0.0, 0.0, 0.0, 0.0, 0.0, 0.0, 0.0, 0.0, 0.0, 0.0, 0.0, 0.0, 0.0, 0.0, 0.0, 0.0, 0.0, 0.0, 0.0, 0.0, 0.0, 0.0, 0.0, 0.0, 0.0, 0.0, 0.0, 0.0, 0.0, 0.0, 0.0, 0.0, 0.0, 0.0, 0.0, 0.0, 0.0, 0.0, 0.0, 0.0, 0.0, 0.0, 0.0, 0.0, 0.0, 0.0, 0.0, 0.0, 0.0, 0.0, 0.0, 0.0, 0.0, 0.0, 0.0, 0.0, 0.0, 0.0, 0.0, 0.0, 0.0, 0.0, 0.0, 0.0, 0.0, 0.0, 0.0, 0.0, 0.0, 0.0, 0.0, 0.0, 0.0, 0.0, 0.0, 0.0, 0.0, 0.0, 0.0, 0.0, 0.0, 0.0, 0.0, 0.0, 0.0, 0.0, 0.0, 0.0, 0.0, 0.0, 0.0, 0.0, 0.0, 0.0, 0.0, 0.0, 0.0, 0.0, 0.0, 0.0, 0.0, 0.0, 0.0, 0.0, 0.0, 0.0, 0.0, 0.0, 0.0, 0.0, 0.0, 0.0, 0.0, 0.0, 0.0, 0.0, 0.0, 0.0, 0.0, 0.0, 0.0, 0.0, 0.0, 0.0, 0.0, 0.0, 0.0, 0.0, 0.0, 0.0, 0.0, 0.0, 0.0, 0.0, 0.0, 0.0, 0.0, 0.0, 0.0, 0.0, 0.0, 0.0, 0.0, 0.0, 0.0, 0.0, 0.0, 0.0, 0.0, 0.0, 0.0, 0.0, 0.0, 0.0, 0.0, 0.0, 0.0, 0.0, 0.0, 0.0, 0.0, 0.0, 0.0, 0.0, 0.0, 0.0, 0.0, 0.0, 0.0, 0.0, 0.0, 0.0, 0.0, 0.0, 0.0, 0.0, 0.0, 0.0, 0.0, 0.0, 0.0, 0.0, 0.0, 0.0, 0.0, 0.0, 0.0, 0.0, 0.0, 0.0, 0.0, 0.0, 0.0, 0.0, 0.0, 0.0, 0.0, 0.0, 0.0, 0.0, 0.0, 0.0, 0.0, 0.0, 0.0, 0.0, 0.0, 0.0, 0.0, 0.0, 0.0, 0.0, 0.0, 0.0, 0.0, 0.0, 0.0, 0.0, 0.0, 0.0, 0.0, 0.0, 0.0, 0.0, 0.0, 0.0, 0.0, 0.0, 0.0, 0.0, 0.0, 0.0, 0.0, 0.0, 0.0, 0.0, 0.0, 0.0, 0.0, 0.0, 0.0, 0.0, 0.0, 0.0, 0.0, 0.0, 0.0, 0.0, 0.0, 0.0, 0.0, 0.0, 0.0, 0.0, 0.0, 0.0, 0.0, 0.0, 0.0, 0.0, 0.0, 0.0, 0.0, 0.0, 0.0, 0.0, 0.0, 0.0, 0.0, 0.0, 0.0, 0.0, 0.0, 0.0, 0.0, 0.0, 0.0, 0.0, 0.0, 0.0, 0.0, 0.0, 0.0, 0.0, 0.0, 0.0, 0.0, 0.0, 0.0, 0.0, 0.0, 0.0, 0.0, 0.0, 0.0, 0.0, 0.0, 0.0, 0.0, 0.0, 0.0, 0.0, 0.0, 0.0, 0.0, 0.0, 0.0, 0.0, 0.0, 0.0, 0.0, 0.0, 0.0, 0.0, 0.0, 0.0, 0.0, 0.0, 0.0, 0.0, 0.0, 0.0, 0.0, 0.0, 0.0, 0.0, 0.0, 0.0, 0.0, 0.0, 0.0, 0.0, 0.0, 0.0, 0.0, 0.0, 0.0, 0.0, 0.0, 0.0, 0.0, 0.0, 0.0, 0.0, 0.0, 0.0, 0.0, 0.0, 0.0, 0.0, 0.0, 0.0, 0.0, 0.0, 0.0, 0.0, 0.0, 0.0, 0.0, 0.0, 0.0, 0.0, 0.0, 0.0, 0.0, 0.0, 0.0, 0.0, 0.0, 0.0, 0.0, 0.0, 0.0, 0.0, 0.0, 0.0, 0.0, 0.0, 0.0, 0.0, 0.0, 0.0, 0.0, 0.0, 0.0, 0.0, 0.0, 0.0, 0.0, 0.0, 0.0, 0.0, 0.0, 0.0, 0.0, 0.0, 0.0, 0.0, 0.0, 0.0, 0.0, 0.0, 0.0, 0.0, 0.0, 0.0, 0.0, 0.0, 0.0, 0.0, 0.0, 0.0, 0.0, 0.0, 0.0, 0.0, 0.0, 0.0, 0.0, 0.0, 0.0, 0.0, 0.0, 0.0, 0.0, 0.0, 0.0, 0.0, 0.0, 0.0, 0.0, 0.0, 0.0, 0.0, 0.0, 0.0, 0.0, 0.0, 0.0, 0.0, 0.0, 0.0, 0.0, 0.0, 0.0, 0.0, 0.0, 0.0, 0.0, 0.0, 0.0, 0.0, 0.0, 0.0, 0.0, 0.0, 0.0, 0.0, 0.0, 0.0, 0.0, 0.0, 0.0, 0.0, 0.0, 0.0, 0.0, 0.0, 0.0, 0.0, 0.0, 0.0, 0.0, 0.0, 0.0, 0.0, 0.0, 0.0, 0.0, 0.0, 0.0, 0.0, 0.0, 0.0, 0.0, 0.0, 0.0, 0.0, 0.0, 0.0, 0.0, 0.0, 0.0, 0.0, 0.0, 0.0, 0.0, 0.0, 0.0, 0.0, 0.0, 0.0, 0.0, 0.0, 0.0, 0.0, 0.0, 0.0, 0.0, 0.0, 0.0, 0.0, 0.0, 0.0, 0.0, 0.0, 0.0, 0.0, 0.0, 0.0, 0.0, 0.0, 0.0, 0.0, 0.0, 0.0, 0.0, 0.0, 0.0, 0.0, 0.0, 0.0, 0.0, 0.0, 0.0, 0.0, 0.0, 0.0, 0.0, 0.0, 0.0, 0.0, 0.0, 0.0, 0.0, 0.0, 0.0, 0.0, 0.0, 0.0, 0.0, 0.0, 0.0, 0.0, 0.0, 0.0, 0.0, 0.0, 0.0, 0.0, 0.0, 0.0, 0.0, 0.0, 0.0, 0.0, 0.0, 0.0, 0.0, 0.0, 0.0, 0.0, 0.0, 0.0, 0.0, 0.0, 0.0, 0.0, 0.0, 0.0, 0.0, 0.0, 0.0, 0.0, 0.0, 0.0, 0.0, 0.0, 0.0, 0.0, 0.0, 0.0, 0.0, 0.0, 0.0, 0.0, 0.0, 0.0, 0.0, 0.0, 0.0, 0.0, 0.0, 0.0, 0.0, 0.0, 0.0, 0.0, 0.0, 0.0, 0.0, 0.0, 0.0, 0.0, 0.0, 0.0, 0.0, 0.0, 0.0, 0.0, 0.0, 0.0, 0.0, 0.0, 0.0, 0.0, 0.0, 0.0, 0.0, 0.0, 0.0, 0.0, 0.0, 0.0, 0.0, 0.0, 0.0, 0.0, 0.0, 0.0, 0.0, 0.0, 0.0, 0.0, 0.0, 0.0, 0.0, 0.0, 0.0, 0.0, 0.0, 0.0, 0.0, 0.0, 0.0, 0.0, 0.0, 0.0, 0.0, 0.0, 0.0, 0.0, 0.0, 0.0, 0.0, 0.0, 0.0, 0.0, 0.0, 0.0, 0.0, 0.0, 0.0, 0.0, 0.0, 0.0, 0.0, 0.0, 0.0, 0.0, 0.0, 0.0, 0.0, 0.0, 0.0, 0.0, 0.0, 0.0, 0.0, 0.0, 0.0, 0.0, 0.0, 0.0, 0.0, 0.0, 0.0, 0.0, 0.0, 0.0, 0.0, 0.0, 0.0, 0.0, 0.0, 0.0, 0.0, 0.0, 0.0, 0.0, 0.0, 0.0, 0.0, 0.0, 0.0, 0.0, 0.0, 0.0, 0.0, 0.0, 0.0, 0.0, 0.0, 0.0, 0.0, 0.0, 0.0, 0.0, 0.0, 0.0, 0.0, 0.0, 0.0, 0.0, 0.0, 0.0, 0.0, 0.0, 0.0, 0.0, 0.0, 0.0, 0.0, 0.0, 0.0, 0.0, 0.0, 0.0, 0.0, 0.0, 0.0, 0.0, 0.0, 0.0, 0.0, 0.0, 0.0, 0.0, 0.0, 0.0, 0.0, 0.0, 0.0, 0.0, 0.0, 0.0, 0.0, 0.0, 0.0, 0.0, 0.0, 0.0, 0.0, 0.0, 0.0, 0.0, 0.0, 0.0, 0.0, 0.0, 0.0, 0.0, 0.0, 0.0, 0.0, 0.0, 0.0, 0.0, 0.0, 0.0, 0.0, 0.0, 0.0, 0.0, 0.0, 0.0, 0.0, 0.0, 0.0, 0.0, 0.0, 0.0, 0.0, 0.0, 0.0, 0.0, 0.0, 0.0, 0.0, 0.0, 0.0, 0.0, 0.0, 0.0, 0.0, 0.0, 0.0, 0.0, 0.0, 0.0, 0.0, 0.0, 0.0, 0.0, 0.0, 0.0, 0.0, 0.0, 0.0, 0.0, 0.0, 0.0, 0.0, 0.0, 0.0, 0.0, 0.0, 0.0, 0.0, 0.0, 0.0, 0.0, 0.0, 0.0, 0.0, 0.0, 0.0, 0.0, 0.0, 0.0, 0.0, 0.0, 0.0, 0.0, 0.0, 0.0, 0.0, 0.0, 0.0, 0.0, 0.0, 0.0, 0.0, 0.0, 0.0, 0.0, 0.0, 0.0, 0.0, 0.0, 0.0, 0.0, 0.0, 0.0, 0.0, 0.0, 0.0, 0.0, 0.0, 0.0, 0.0, 0.0, 0.0, 0.0, 0.0, 0.0, 0.0, 0.0, 0.0, 0.0, 0.0, 0.0, 0.0, 0.0, 0.0, 0.0, 0.0, 0.0, 0.0, 0.0, 0.0, 0.0, 0.0, 0.0, 0.0, 0.0, 0.0, 0.0, 0.0, 0.0, 0.0, 0.0, 0.0, 0.0, 0.0, 0.0, 0.0, 0.0, 0.0, 0.0, 0.0, 0.0, 0.0, 0.0, 0.0, 0.0, 0.0, 0.0, 0.0, 0.0, 0.0, 0.0, 0.0, 0.0, 0.0, 0.0, 0.0, 0.0, 0.0, 0.0, 0.0, 0.0, 0.0, 0.0, 0.0, 0.0, 0.0, 0.0, 0.0, 0.0, 0.0, 0.0, 0.0, 0.0, 0.0, 0.0, 0.0, 0.0, 0.0, 0.0, 0.0, 0.0, 0.0, 0.0, 0.0, 0.0, 0.0, 0.0, 0.0, 0.0, 0.0, 0.0, 0.0, 0.0, 0.0, 0.0, 0.0, 0.0, 0.0, 0.0, 0.0, 0.0, 0.0, 0.0, 0.0, 0.0, 0.0, 0.0, 0.0, 0.0, 0.0, 0.0, 0.0, 0.0, 0.0, 0.0, 0.0, 0.0, 0.0, 0.0, 0.0, 0.0, 0.0, 0.0, 0.0, 0.0, 0.0, 0.0, 0.0, 0.0, 0.0, 0.0, 0.0, 0.0, 0.0, 0.0, 0.0, 0.0, 0.0, 0.0, 0.0, 0.0, 0.0, 0.0, 0.0, 0.0, 0.0, 0.0, 0.0, 0.0, 0.0, 0.0, 0.0, 0.0, 0.0, 0.0, 0.0, 0.0, 0.0, 0.0, 0.0, 0.0, 0.0, 0.0, 0.0, 0.0, 0.0, 0.0, 0.0, 0.0, 0.0, 0.0, 0.0, 0.0, 0.0, 0.0, 0.0, 0.0, 0.0, 0.0, 0.0, 0.0, 0.0, 0.0, 0.0, 0.0, 0.0, 0.0, 0.0, 0.0, 0.0, 0.0, 0.0, 0.0, 0.0, 0.0, 0.0, 0.0, 0.0, 0.0, 0.0, 0.0, 0.0, 0.0, 0.0, 0.0, 0.0, 0.0, 0.0, 0.0, 0.0, 0.0, 0.0, 0.0, 0.0, 0.0, 0.0, 0.0, 0.0, 0.0, 0.0, 0.0, 0.0, 0.0, 0.0, 0.0, 0.0, 0.0, 0.0, 0.0, 0.0, 0.0, 0.0, 0.0, 0.0, 0.0, 0.0, 0.0, 0.0, 0.0, 0.0, 0.0, 0.0, 0.0, 0.0, 0.0, 0.0, 0.0, 0.0, 0.0, 0.0, 0.0, 0.0, 0.0, 0.0, 0.0, 0.0, 0.0, 0.0, 0.0, 0.0, 0.0, 0.0, 0.0, 0.0, 0.0, 0.0, 0.0, 0.0, 0.0, 0.0, 0.0, 0.0, 0.0, 0.0, 0.0, 0.0, 0.0, 0.0, 0.0, 0.0, 0.0, 0.0, 0.0, 0.0, 0.0, 0.0, 0.0, 0.0, 0.0, 0.0, 0.0, 0.0, 0.0, 0.0, 0.0, 0.0, 0.0, 0.0, 0.0, 0.0, 0.0, 0.0, 0.0, 0.0, 0.0, 0.0, 0.0, 0.0, 0.0, 0.0, 0.0, 0.0, 0.0, 0.0, 0.0, 0.0, 0.0, 0.0, 0.0, 0.0, 0.0, 0.0, 0.0, 0.0, 0.0, 0.0, 0.0, 0.0, 0.0, 0.0, 0.0, 0.0, 0.0, 0.0, 0.0, 0.0, 0.0, 0.0, 0.0, 0.0, 0.0, 0.0, 0.0, 0.0, 0.0, 0.0, 0.0, 0.0, 0.0, 0.0, 0.0, 0.0, 0.0, 0.0, 0.0, 0.0, 0.0, 0.0, 0.0, 0.0, 0.0, 0.0, 0.0, 0.0, 0.0, 0.0, 0.0, 0.0, 0.0, 0.0, 0.0, 0.0, 0.0, 0.0, 0.0, 0.0, 0.0, 0.0, 0.0, 0.0, 0.0, 0.0, 0.0, 0.0, 0.0, 0.0, 0.0, 0.0, 0.0, 0.0, 0.0, 0.0, 0.0, 0.0, 0.0, 0.0, 0.0, 0.0, 0.0, 0.0, 0.0, 0.0, 0.0, 0.0, 0.0, 0.0, 0.0, 0.0, 0.0, 0.0])
me_shellcollider_collider_001.materials.append(mat_material_001)
me_shellcollider_collider_001.use_remesh_fix_poles = True
me_shellcollider_collider_001.use_remesh_preserve_attributes = False
me_shellcollider_collider_001.update()

# ---- objects
ob_light = bpy.data.objects.new('Light', light_light)
ob_camera = bpy.data.objects.new('Camera', cam_camera)
ob_nf_htch_iva_basic = bpy.data.objects.new('NF_HTCH_IVA_Basic', None)
ob_freeiva = bpy.data.objects.new('FreeIva', None)
ob_shellcollider = bpy.data.objects.new('shellCollider', me_shellcollider_collider)
ob_depthmask = bpy.data.objects.new('depthMask', me_shellcollider_collider_001)

# ---- transforms, parenting, visibility, modifiers, constraints
ob_light.location = (4.076, 1.005, 5.904)
ob_light.rotation_euler = (0.6503, 0.05522, 1.866)
ob_light.lock_rotations_4d = False
ob_light.empty_display_type = 'ARROWS'
ob_light.color = (0.0, 0.0, 0.0, 0.0)
ob_light.lineart.crease_threshold = 0.0
ob_camera.location = (7.359, -6.926, 4.958)
ob_camera.rotation_euler = (1.109, 0.0, 0.8149)
ob_camera.lock_rotations_4d = False
ob_camera.empty_display_type = 'ARROWS'
ob_camera.color = (0.0, 0.0, 0.0, 0.0)
ob_camera.display_type = 'WIRE'
ob_camera.lineart.crease_threshold = 0.0
ob_nf_htch_iva_basic.location = (0.0, 0.452, 0.0)
ob_nf_htch_iva_basic.rotation_mode = 'QUATERNION'
ob_nf_htch_iva_basic.rotation_quaternion = (0.7071, 0.7071, 0.0, 0.0)
ob_freeiva.location = (0.0, 0.0, 0.0)
ob_shellcollider.parent = ob_freeiva
ob_shellcollider.location = (0.0, 0.0, 0.0)
ob_shellcollider.rotation_mode = 'QUATERNION'
ob_shellcollider.rotation_quaternion = (1.0, 0.0, 0.0, 0.0)
ob_depthmask.parent = ob_freeiva
ob_depthmask.location = (0.0, 0.0, 0.0)
ob_depthmask.rotation_mode = 'QUATERNION'
ob_depthmask.rotation_quaternion = (1.0, 0.0, 0.0, 0.0)

# ---- collection membership
col_collection.objects.link(ob_light)
col_collection.objects.link(ob_camera)
col_collection.objects.link(ob_nf_htch_iva_basic)
col_collection.objects.link(ob_freeiva)
col_collection.objects.link(ob_shellcollider)
col_collection.objects.link(ob_depthmask)

# ---- scene / render settings (as saved in the file)
scene.camera = ob_camera
scene.frame_start = 1; scene.frame_end = 250; scene.frame_set(1)
scene.render.engine = 'BLENDER_EEVEE_NEXT'
scene.cycles.sampling_pattern = 'TABULATED_SOBOL'
scene.cycles.use_light_tree = False
scene.view_settings.view_transform = 'Filmic'
bpy.context.view_layer.update()

